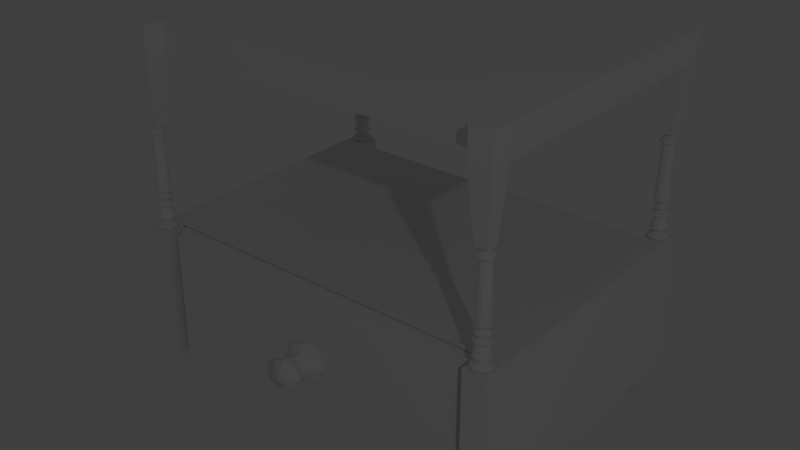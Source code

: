 # Source: Nachttisch.blend  (saved by Blender 2.74.0; exported with 4.5.12 LTS)
import bpy
from mathutils import Matrix  # noqa: F401  (used for matrix-valued properties, if any)

bpy.ops.wm.read_factory_settings(use_empty=True)
scene = bpy.context.scene
scene.name = 'Scene'

# ---- collections
col_collection_1 = bpy.data.collections.new('Collection 1'); scene.collection.children.link(col_collection_1)

# ---- materials (node trees are filled in below, after node groups)
mat_material_002 = bpy.data.materials.new('Material.002')
mat_material_002.alpha_threshold = 0.0
mat_material_002.use_transparent_shadow = False
mat_material_002.roughness = 0.5
mat_material_002.line_color = (0.0, 0.0, 0.0, 1.0)
mat_material_003 = bpy.data.materials.new('Material.003')
mat_material_003.alpha_threshold = 0.0
mat_material_003.use_transparent_shadow = False
mat_material_003.roughness = 0.5
mat_material_003.line_color = (0.0, 0.0, 0.0, 1.0)
mat_material_006 = bpy.data.materials.new('Material.006')
mat_material_006.alpha_threshold = 0.0
mat_material_006.use_transparent_shadow = False
mat_material_006.roughness = 0.5
mat_material_006.line_color = (0.0, 0.0, 0.0, 1.0)
mat_material_000 = bpy.data.materials.new('Material.000')
mat_material_000.alpha_threshold = 0.0
mat_material_000.use_transparent_shadow = False
mat_material_000.roughness = 0.5
mat_material_000.line_color = (0.0, 0.0, 0.0, 1.0)

# ---- material node trees

# ---- world
world_world = bpy.data.worlds.new('World'); scene.world = world_world
world_world.color = (0.05088, 0.05088, 0.05088)
world_world.use_sun_shadow = False
world_world.sun_shadow_jitter_overblur = 0.0
world_world.cycles.sampling_method = 'MANUAL'
world_world.cycles.sample_map_resolution = 256

# ---- lights
light_lamp = bpy.data.lights.new('Lamp', 'POINT')
light_lamp.transmission_factor = 0.0
light_lamp.cutoff_distance = 30.0
light_lamp.energy = 100.0
light_lamp.shadow_buffer_clip_start = 1.001
light_lamp.shadow_soft_size = 0.1
light_lamp.shadow_maximum_resolution = 0.006
light_lamp.use_absolute_resolution = True
light_lamp.cycles.use_multiple_importance_sampling = False

# ---- meshes
me_cube_002 = bpy.data.meshes.new('Cube.002')
me_cube_002.from_pydata([(1.0, 1.0, -1.0), (1.0, -1.0, -1.0), (-1.0, -1.0, -1.0), (-1.0, 1.0, -1.0), (1.0, 1.0, 1.0), (1.0, -1.0, 1.0), (-1.0, -1.0, 1.0), (-1.0, 1.0, 1.0), (1.0, 0.8877, -1.0), (1.0, -0.8877, -1.0), (-1.0, -0.8877, -1.0), (-1.0, 0.8877, -1.0), (1.0, 0.8877, 1.0), (1.0, -0.8877, 1.0), (-1.0, -0.8877, 1.0), (-1.0, 0.8877, 1.0), (0.8559, 1.0, -1.0), (-0.8559, 1.0, -1.0), (0.8559, -1.0, -1.0), (-0.8559, -1.0, -1.0), (0.8559, 1.0, 1.0), (-0.8559, 1.0, 1.0), (0.8559, -1.0, 1.0), (-0.8559, -1.0, 1.0), (-0.8559, 0.8877, 1.0), (0.8559, 0.8877, 1.0), (-0.8559, -0.8877, 1.0), (0.8559, -0.8877, 1.0), (0.8559, 0.8877, -1.0), (-0.8559, 0.8877, -1.0), (0.8559, -0.8877, -1.0), (-0.8559, -0.8877, -1.0), (0.9674, -0.9131, 5.415), (0.9674, -0.9746, 5.415), (-0.8885, 0.9746, 5.415), (-0.9674, 0.9746, 5.415), (-0.8885, -0.9746, 5.415), (-0.9674, -0.9746, 5.415), (-0.9674, 0.9131, 5.415), (0.9674, 0.9746, 5.415), (0.9674, 0.9131, 5.415), (-0.9674, -0.9131, 5.415), (0.8885, 0.9131, 5.415), (0.8885, -0.9131, 5.415), (0.8885, 0.9746, 5.415), (0.8885, -0.9746, 5.415), (-0.8885, 0.9131, 5.415), (-0.8885, -0.9131, 5.415)], [], [(7, 15, 38, 35), (9, 13, 5, 1), (19, 23, 6, 2), (11, 15, 7, 3), (21, 17, 3, 7), (2, 6, 14, 10), (0, 4, 12, 8), (30, 27, 13, 9), (23, 26, 47, 36), (24, 29, 31, 26), (30, 28, 25, 27), (28, 30, 31, 29), (16, 28, 29, 17), (28, 8, 12, 25), (25, 12, 40, 42), (20, 21, 24, 25), (4, 0, 16, 20), (20, 16, 17, 21), (1, 5, 22, 18), (18, 22, 23, 19), (20, 25, 42, 44), (27, 26, 23, 22), (30, 18, 19, 31), (26, 24, 25, 27), (29, 24, 15, 11), (31, 10, 14, 26), (3, 17, 29, 11), (2, 10, 31, 19), (9, 1, 18, 30), (0, 8, 28, 16), (47, 41, 37, 36), (34, 35, 38, 46), (39, 44, 42, 40), (32, 43, 45, 33), (21, 7, 35, 34), (14, 6, 37, 41), (24, 21, 34, 46), (12, 4, 39, 40), (26, 14, 41, 47), (13, 27, 43, 32), (15, 24, 46, 38), (22, 5, 33, 45), (27, 22, 45, 43), (6, 23, 36, 37), (4, 20, 44, 39), (5, 13, 32, 33)])
me_cube_002.materials.append(mat_material_002)
me_cube_002.use_remesh_preserve_volume = False
me_cube_002.use_remesh_preserve_attributes = False
me_cube_002.use_mirror_vertex_groups = False
me_cube_002.update()
me_cube_003 = bpy.data.meshes.new('Cube.003')
me_cube_003.from_pydata([(1.0, 1.0, -1.0), (1.0, -1.0, -1.0), (-1.0, -1.0, -1.0), (-1.0, 1.0, -1.0), (1.0, 0.8877, -1.0), (1.0, -0.8877, -1.0), (-1.0, -0.8877, -1.0), (-1.0, 0.8877, -1.0), (0.8559, 1.0, -1.0), (-0.8559, 1.0, -1.0), (0.8559, -1.0, -1.0), (-0.8559, -1.0, -1.0), (0.8559, 0.8877, -1.0), (-0.8559, 0.8877, -1.0), (0.8559, -0.8877, -1.0), (-0.8559, -0.8877, -1.0), (1.0, -0.8877, -2.247), (1.0, -1.0, -2.247), (-0.8559, 1.0, -2.247), (-1.0, 1.0, -2.247), (-0.8559, -1.0, -2.247), (-1.0, -1.0, -2.247), (-1.0, 0.8877, -2.247), (1.0, 1.0, -2.247), (1.0, 0.8877, -2.247), (-1.0, -0.8877, -2.247), (-0.8559, 0.8877, -2.247), (-0.8559, -0.8877, -2.247), (0.8559, 1.0, -2.247), (0.8559, -1.0, -2.247), (0.8559, 0.8877, -2.247), (0.8559, -0.8877, -2.247), (0.8559, 1.0, 10.68), (0.8559, 0.8877, 10.68), (-0.8559, 1.0, 10.68), (-0.8559, 0.8877, 10.68), (0.8559, 1.0, 10.93), (0.8559, 0.8877, 10.93), (-0.8559, 1.0, 10.93), (-0.8559, 0.8877, 10.93), (0.8559, 1.0, -10.64), (-0.8559, 1.0, -10.64), (0.8559, -1.0, -10.64), (-0.8559, -1.0, -10.64), (0.8559, 0.8877, -10.64), (-0.8559, 0.8877, -10.64), (0.8559, -0.8877, -10.64), (-0.8559, -0.8877, -10.64), (1.0, -0.8877, -12.83), (1.0, -1.0, -12.83), (-0.8559, 1.0, -12.83), (-1.0, 1.0, -12.83), (-0.8559, -1.0, -12.83), (-1.0, -1.0, -12.83), (-1.0, 0.8877, -12.83), (1.0, 1.0, -12.83), (1.0, 0.8877, -12.83), (-1.0, -0.8877, -12.83), (-0.8559, 0.8877, -12.83), (-0.8559, -0.8877, -12.83), (0.8559, 1.0, -12.83), (0.8559, -1.0, -12.83), (0.8559, 0.8877, -12.83), (0.8559, -0.8877, -12.83)], [], [(12, 8, 28, 30), (15, 11, 20, 27), (13, 7, 22, 26), (50, 58, 54, 51), (8, 0, 23, 28), (30, 28, 60, 62), (19, 18, 50, 51), (29, 31, 63, 61), (22, 19, 51, 54), (5, 1, 17, 16), (14, 5, 16, 31), (4, 12, 30, 24), (7, 3, 19, 22), (6, 15, 27, 25), (11, 2, 21, 20), (2, 6, 25, 21), (9, 13, 26, 18), (10, 14, 31, 29), (3, 9, 18, 19), (0, 4, 24, 23), (1, 10, 29, 17), (33, 32, 36, 37), (34, 35, 39, 38), (40, 44, 45, 41), (46, 42, 43, 47), (59, 52, 53, 57), (12, 14, 46, 44), (10, 11, 43, 42), (9, 8, 40, 41), (55, 56, 62, 60), (48, 49, 61, 63), (24, 30, 62, 56), (28, 23, 55, 60), (26, 22, 54, 58), (23, 24, 56, 55), (27, 20, 52, 59), (20, 21, 53, 52), (18, 26, 58, 50), (16, 17, 49, 48), (31, 16, 48, 63), (17, 29, 61, 49), (25, 27, 59, 57), (21, 25, 57, 53), (12, 13, 15, 14), (9, 13, 12, 8), (11, 10, 14, 15), (15, 6, 2, 11), (14, 10, 1, 5), (0, 8, 12, 4), (7, 13, 9, 3)])
me_cube_003.materials.append(mat_material_003)
me_cube_003.use_remesh_preserve_volume = False
me_cube_003.use_remesh_preserve_attributes = False
me_cube_003.use_mirror_vertex_groups = False
me_cube_003.update()
me_cube_010 = bpy.data.meshes.new('Cube.010')
me_cube_010.from_pydata([(-2.666, -0.8939, 5.475), (-2.695, -0.8994, 5.475), (-2.718, -0.9146, 5.475), (-2.728, -0.9359, 5.475), (-2.725, -0.9586, 5.475), (-2.708, -0.9775, 5.475), (-2.681, -0.9881, 5.475), (-2.651, -0.9881, 5.475), (-2.625, -0.9775, 5.475), (-2.608, -0.9586, 5.475), (-2.605, -0.9359, 5.475), (-2.615, -0.9146, 5.475), (-2.637, -0.8994, 5.475), (-2.666, -0.8919, 5.58), (-2.696, -0.8976, 5.58), (-2.72, -0.9134, 5.58), (-2.731, -0.9357, 5.58), (-2.727, -0.9594, 5.58), (-2.709, -0.979, 5.58), (-2.682, -0.99, 5.58), (-2.651, -0.99, 5.58), (-2.623, -0.979, 5.58), (-2.606, -0.9594, 5.58), (-2.602, -0.9357, 5.58), (-2.613, -0.9134, 5.58), (-2.636, -0.8976, 5.58), (-2.666, -0.8873, 5.685), (-2.699, -0.8936, 5.685), (-2.725, -0.9108, 5.685), (-2.737, -0.9351, 5.685), (-2.733, -0.961, 5.685), (-2.713, -0.9824, 5.685), (-2.683, -0.9945, 5.685), (-2.649, -0.9945, 5.685), (-2.619, -0.9824, 5.685), (-2.6, -0.961, 5.685), (-2.596, -0.9351, 5.685), (-2.608, -0.9108, 5.685), (-2.633, -0.8936, 5.685), (-2.666, -0.8873, 5.802), (-2.699, -0.8936, 5.802), (-2.725, -0.9108, 5.802), (-2.737, -0.9351, 5.802), (-2.733, -0.961, 5.802), (-2.713, -0.9824, 5.802), (-2.683, -0.9945, 5.802), (-2.649, -0.9945, 5.802), (-2.619, -0.9824, 5.802), (-2.6, -0.961, 5.802), (-2.596, -0.9351, 5.802), (-2.608, -0.9108, 5.802), (-2.633, -0.8936, 5.802), (-2.666, -0.8919, 5.93), (-2.696, -0.8976, 5.93), (-2.72, -0.9134, 5.93), (-2.731, -0.9357, 5.93), (-2.727, -0.9594, 5.93), (-2.709, -0.979, 5.93), (-2.682, -0.9901, 5.93), (-2.651, -0.9901, 5.93), (-2.623, -0.979, 5.93), (-2.606, -0.9594, 5.93), (-2.602, -0.9357, 5.93), (-2.613, -0.9134, 5.93), (-2.636, -0.8976, 5.93), (-2.666, -0.9035, 6.07), (-2.689, -0.9079, 6.07), (-2.707, -0.92, 6.07), (-2.716, -0.9371, 6.07), (-2.713, -0.9552, 6.07), (-2.699, -0.9703, 6.07), (-2.678, -0.9788, 6.07), (-2.654, -0.9788, 6.07), (-2.633, -0.9703, 6.07), (-2.62, -0.9552, 6.07), (-2.617, -0.9371, 6.07), (-2.625, -0.92, 6.07), (-2.643, -0.9079, 6.07), (-2.666, -0.9145, 6.199), (-2.683, -0.9176, 6.199), (-2.695, -0.9263, 6.199), (-2.701, -0.9384, 6.199), (-2.699, -0.9513, 6.199), (-2.69, -0.962, 6.199), (-2.675, -0.9681, 6.199), (-2.658, -0.9681, 6.199), (-2.643, -0.962, 6.199), (-2.633, -0.9513, 6.199), (-2.631, -0.9384, 6.199), (-2.637, -0.9263, 6.199), (-2.65, -0.9176, 6.199), (-2.666, -0.9145, 6.397), (-2.683, -0.9176, 6.397), (-2.695, -0.9263, 6.397), (-2.701, -0.9384, 6.397), (-2.699, -0.9513, 6.397), (-2.69, -0.962, 6.397), (-2.675, -0.9681, 6.397), (-2.658, -0.9681, 6.397), (-2.643, -0.962, 6.397), (-2.633, -0.9513, 6.397), (-2.631, -0.9384, 6.397), (-2.637, -0.9263, 6.397), (-2.65, -0.9176, 6.397), (-2.666, -0.9074, 6.56), (-2.687, -0.9113, 6.56), (-2.703, -0.9222, 6.56), (-2.711, -0.9376, 6.56), (-2.708, -0.9539, 6.56), (-2.696, -0.9674, 6.56), (-2.677, -0.975, 6.56), (-2.656, -0.975, 6.56), (-2.637, -0.9674, 6.56), (-2.625, -0.9539, 6.56), (-2.622, -0.9376, 6.56), (-2.63, -0.9222, 6.56), (-2.646, -0.9113, 6.56), (-2.666, -0.8971, 6.747), (-2.693, -0.9022, 6.747), (-2.714, -0.9163, 6.747), (-2.724, -0.9363, 6.747), (-2.721, -0.9575, 6.747), (-2.705, -0.9751, 6.747), (-2.68, -0.985, 6.747), (-2.652, -0.985, 6.747), (-2.628, -0.9751, 6.747), (-2.612, -0.9575, 6.747), (-2.609, -0.9363, 6.747), (-2.619, -0.9163, 6.747), (-2.639, -0.9022, 6.747), (-2.666, -0.8971, 6.911), (-2.693, -0.9022, 6.911), (-2.714, -0.9163, 6.911), (-2.724, -0.9363, 6.911), (-2.721, -0.9575, 6.911), (-2.705, -0.9751, 6.911), (-2.68, -0.985, 6.911), (-2.652, -0.985, 6.911), (-2.628, -0.9751, 6.911), (-2.612, -0.9575, 6.911), (-2.609, -0.9363, 6.911), (-2.619, -0.9163, 6.911), (-2.639, -0.9022, 6.911), (-2.666, -0.912, 8.054), (-2.684, -0.9154, 8.054), (-2.698, -0.9248, 8.054), (-2.705, -0.9381, 8.054), (-2.702, -0.9522, 8.054), (-2.692, -0.9639, 8.054), (-2.676, -0.9705, 8.054), (-2.657, -0.9705, 8.054), (-2.641, -0.9639, 8.054), (-2.63, -0.9522, 8.054), (-2.628, -0.9381, 8.054), (-2.635, -0.9248, 8.054), (-2.648, -0.9154, 8.054), (-2.666, -0.9048, 8.229), (-2.689, -0.909, 8.229), (-2.706, -0.9207, 8.229), (-2.714, -0.9372, 8.229), (-2.711, -0.9548, 8.229), (-2.698, -0.9693, 8.229), (-2.678, -0.9775, 8.229), (-2.655, -0.9775, 8.229), (-2.634, -0.9693, 8.229), (-2.621, -0.9548, 8.229), (-2.619, -0.9372, 8.229), (-2.627, -0.9207, 8.229), (-2.644, -0.909, 8.229), (-2.666, -0.8967, 8.381), (-2.694, -0.9018, 8.381), (-2.715, -0.9161, 8.381), (-2.725, -0.9363, 8.381), (-2.721, -0.9577, 8.381), (-2.705, -0.9754, 8.381), (-2.68, -0.9854, 8.381), (-2.652, -0.9854, 8.381), (-2.627, -0.9754, 8.381), (-2.612, -0.9577, 8.381), (-2.608, -0.9363, 8.381), (-2.618, -0.9161, 8.381), (-2.639, -0.9018, 8.381), (-2.666, -0.8967, 8.486), (-2.694, -0.9018, 8.486), (-2.715, -0.9161, 8.486), (-2.725, -0.9363, 8.486), (-2.721, -0.9577, 8.486), (-2.705, -0.9754, 8.486), (-2.68, -0.9854, 8.486), (-2.652, -0.9854, 8.486), (-2.627, -0.9754, 8.486), (-2.612, -0.9577, 8.486), (-2.608, -0.9363, 8.486), (-2.618, -0.9161, 8.486), (-2.639, -0.9018, 8.486), (-2.666, -0.9059, 8.661), (-2.688, -0.91, 8.661), (-2.705, -0.9214, 8.661), (-2.713, -0.9374, 8.661), (-2.71, -0.9544, 8.661), (-2.697, -0.9685, 8.661), (-2.677, -0.9764, 8.661), (-2.655, -0.9764, 8.661), (-2.635, -0.9685, 8.661), (-2.623, -0.9544, 8.661), (-2.62, -0.9374, 8.661), (-2.628, -0.9214, 8.661), (-2.645, -0.91, 8.661), (-2.666, -0.9181, 8.801), (-2.681, -0.9208, 8.801), (-2.692, -0.9283, 8.801), (-2.697, -0.9389, 8.801), (-2.695, -0.95, 8.801), (-2.687, -0.9593, 8.801), (-2.674, -0.9646, 8.801), (-2.659, -0.9646, 8.801), (-2.646, -0.9593, 8.801), (-2.638, -0.95, 8.801), (-2.636, -0.9389, 8.801), (-2.641, -0.9283, 8.801), (-2.652, -0.9208, 8.801), (-2.666, -0.9181, 8.965), (-2.681, -0.9208, 8.965), (-2.692, -0.9283, 8.965), (-2.697, -0.9389, 8.965), (-2.695, -0.95, 8.965), (-2.687, -0.9593, 8.965), (-2.674, -0.9646, 8.965), (-2.659, -0.9646, 8.965), (-2.646, -0.9593, 8.965), (-2.638, -0.95, 8.965), (-2.636, -0.9389, 8.965), (-2.641, -0.9283, 8.965), (-2.652, -0.9208, 8.965), (-2.666, -0.9104, 9.128), (-2.685, -0.914, 9.128), (-2.7, -0.9239, 9.128), (-2.707, -0.9379, 9.128), (-2.704, -0.9528, 9.128), (-2.693, -0.9651, 9.128), (-2.676, -0.9721, 9.128), (-2.657, -0.9721, 9.128), (-2.639, -0.9651, 9.128), (-2.628, -0.9528, 9.128), (-2.626, -0.9379, 9.128), (-2.633, -0.9239, 9.128), (-2.647, -0.914, 9.128), (-2.666, -0.9028, 9.28), (-2.69, -0.9073, 9.28), (-2.708, -0.9196, 9.28), (-2.717, -0.937, 9.28), (-2.714, -0.9555, 9.28), (-2.7, -0.9708, 9.28), (-2.678, -0.9794, 9.28), (-2.654, -0.9794, 9.28), (-2.633, -0.9708, 9.28), (-2.619, -0.9555, 9.28), (-2.616, -0.937, 9.28), (-2.625, -0.9196, 9.28), (-2.643, -0.9073, 9.28), (-2.666, -0.9028, 9.373), (-2.69, -0.9073, 9.373), (-2.708, -0.9196, 9.373), (-2.717, -0.937, 9.373), (-2.714, -0.9555, 9.373), (-2.7, -0.9708, 9.373), (-2.678, -0.9794, 9.373), (-2.654, -0.9794, 9.373), (-2.633, -0.9708, 9.373), (-2.619, -0.9555, 9.373), (-2.616, -0.937, 9.373), (-2.625, -0.9196, 9.373), (-2.643, -0.9073, 9.373), (-2.666, -0.9115, 9.501), (-2.685, -0.9149, 9.501), (-2.699, -0.9245, 9.501), (-2.705, -0.9381, 9.501), (-2.703, -0.9524, 9.501), (-2.692, -0.9643, 9.501), (-2.676, -0.971, 9.501), (-2.657, -0.971, 9.501), (-2.64, -0.9643, 9.501), (-2.63, -0.9524, 9.501), (-2.627, -0.9381, 9.501), (-2.634, -0.9245, 9.501), (-2.648, -0.9149, 9.501), (-2.666, -0.9175, 9.618), (-2.681, -0.9203, 9.618), (-2.692, -0.928, 9.618), (-2.698, -0.9388, 9.618), (-2.696, -0.9503, 9.618), (-2.687, -0.9598, 9.618), (-2.674, -0.9652, 9.618), (-2.659, -0.9652, 9.618), (-2.645, -0.9598, 9.618), (-2.637, -0.9503, 9.618), (-2.635, -0.9388, 9.618), (-2.64, -0.928, 9.618), (-2.652, -0.9203, 9.618), (-2.666, -0.9175, 9.793), (-2.681, -0.9203, 9.793), (-2.692, -0.928, 9.793), (-2.698, -0.9388, 9.793), (-2.696, -0.9503, 9.793), (-2.687, -0.9598, 9.793), (-2.674, -0.9652, 9.793), (-2.659, -0.9652, 9.793), (-2.645, -0.9598, 9.793), (-2.637, -0.9503, 9.793), (-2.635, -0.9388, 9.793), (-2.64, -0.928, 9.793), (-2.652, -0.9203, 9.793), (-2.666, -0.9101, 9.957), (-2.685, -0.9137, 9.957), (-2.7, -0.9238, 9.957), (-2.707, -0.9379, 9.957), (-2.705, -0.9529, 9.957), (-2.694, -0.9653, 9.957), (-2.676, -0.9724, 9.957), (-2.656, -0.9724, 9.957), (-2.639, -0.9653, 9.957), (-2.628, -0.9529, 9.957), (-2.626, -0.9379, 9.957), (-2.632, -0.9238, 9.957), (-2.647, -0.9137, 9.957), (-2.666, -0.9045, 10.12), (-2.689, -0.9088, 10.12), (-2.706, -0.9206, 10.12), (-2.714, -0.9372, 10.12), (-2.712, -0.9549, 10.12), (-2.698, -0.9695, 10.12), (-2.678, -0.9778, 10.12), (-2.655, -0.9778, 10.12), (-2.634, -0.9695, 10.12), (-2.621, -0.9549, 10.12), (-2.618, -0.9372, 10.12), (-2.626, -0.9206, 10.12), (-2.644, -0.9088, 10.12), (-2.666, -0.9117, 16.84), (-2.684, -0.9151, 16.84), (-2.698, -0.9247, 16.84), (-2.705, -0.9381, 16.84), (-2.703, -0.9523, 16.84), (-2.692, -0.9641, 16.84), (-2.676, -0.9708, 16.84), (-2.657, -0.9708, 16.84), (-2.64, -0.9641, 16.84), (-2.63, -0.9523, 16.84), (-2.628, -0.9381, 16.84), (-2.634, -0.9247, 16.84), (-2.648, -0.9151, 16.84), (-2.666, -0.904, 16.99), (-2.689, -0.9083, 16.99), (-2.707, -0.9203, 16.99), (-2.715, -0.9372, 16.99), (-2.712, -0.9551, 16.99), (-2.699, -0.9699, 16.99), (-2.678, -0.9783, 16.99), (-2.655, -0.9783, 16.99), (-2.634, -0.9699, 16.99), (-2.62, -0.9551, 16.99), (-2.618, -0.9372, 16.99), (-2.626, -0.9203, 16.99), (-2.644, -0.9083, 16.99), (-2.666, -0.9006, 17.08), (-2.691, -0.9053, 17.08), (-2.71, -0.9183, 17.08), (-2.72, -0.9367, 17.08), (-2.716, -0.9563, 17.08), (-2.702, -0.9725, 17.08), (-2.679, -0.9816, 17.08), (-2.654, -0.9816, 17.08), (-2.631, -0.9725, 17.08), (-2.616, -0.9563, 17.08), (-2.613, -0.9367, 17.08), (-2.622, -0.9183, 17.08), (-2.641, -0.9053, 17.08), (-2.666, -0.9006, 17.35), (-2.691, -0.9053, 17.35), (-2.71, -0.9183, 17.35), (-2.72, -0.9367, 17.35), (-2.716, -0.9563, 17.35), (-2.702, -0.9725, 17.35), (-2.679, -0.9816, 17.35), (-2.654, -0.9816, 17.35), (-2.631, -0.9725, 17.35), (-2.616, -0.9563, 17.35), (-2.613, -0.9367, 17.35), (-2.622, -0.9183, 17.35), (-2.641, -0.9053, 17.35), (-2.666, -0.9108, 17.5), (-2.685, -0.9144, 17.5), (-2.699, -0.9242, 17.5), (-2.706, -0.938, 17.5), (-2.704, -0.9526, 17.5), (-2.693, -0.9648, 17.5), (-2.676, -0.9716, 17.5), (-2.657, -0.9716, 17.5), (-2.64, -0.9648, 17.5), (-2.629, -0.9526, 17.5), (-2.626, -0.938, 17.5), (-2.633, -0.9242, 17.5), (-2.648, -0.9144, 17.5), (-2.666, -0.9207, 17.65), (-2.679, -0.9231, 17.65), (-2.689, -0.9298, 17.65), (-2.693, -0.9392, 17.65), (-2.692, -0.9491, 17.65), (-2.684, -0.9574, 17.65), (-2.673, -0.962, 17.65), (-2.66, -0.962, 17.65), (-2.648, -0.9574, 17.65), (-2.641, -0.9491, 17.65), (-2.639, -0.9392, 17.65), (-2.644, -0.9298, 17.65), (-2.654, -0.9231, 17.65), (-2.666, -0.9207, 17.95), (-2.679, -0.9231, 17.95), (-2.689, -0.9298, 17.95), (-2.693, -0.9392, 17.95), (-2.692, -0.9491, 17.95), (-2.684, -0.9574, 17.95), (-2.673, -0.962, 17.95), (-2.66, -0.962, 17.95), (-2.648, -0.9574, 17.95), (-2.641, -0.9491, 17.95), (-2.639, -0.9392, 17.95), (-2.644, -0.9298, 17.95), (-2.654, -0.9231, 17.95), (-0.8111, -0.8939, 5.475), (-0.84, -0.8994, 5.475), (-0.8623, -0.9146, 5.475), (-0.8729, -0.9359, 5.475), (-0.8693, -0.9586, 5.475), (-0.8524, -0.9775, 5.475), (-0.826, -0.9881, 5.475), (-0.7962, -0.9881, 5.475), (-0.7698, -0.9775, 5.475), (-0.7529, -0.9586, 5.475), (-0.7493, -0.9359, 5.475), (-0.7599, -0.9146, 5.475), (-0.7822, -0.8994, 5.475), (-0.8111, -0.8919, 5.58), (-0.8412, -0.8976, 5.58), (-0.8645, -0.9134, 5.58), (-0.8755, -0.9357, 5.58), (-0.8717, -0.9594, 5.58), (-0.8541, -0.979, 5.58), (-0.8266, -0.99, 5.58), (-0.7956, -0.99, 5.58), (-0.7681, -0.979, 5.58), (-0.7505, -0.9594, 5.58), (-0.7467, -0.9357, 5.58), (-0.7577, -0.9134, 5.58), (-0.781, -0.8976, 5.58), (-0.8111, -0.8873, 5.685), (-0.844, -0.8936, 5.685), (-0.8694, -0.9108, 5.685), (-0.8814, -0.9351, 5.685), (-0.8773, -0.961, 5.685), (-0.858, -0.9824, 5.685), (-0.828, -0.9945, 5.685), (-0.7942, -0.9945, 5.685), (-0.7642, -0.9824, 5.685), (-0.7449, -0.961, 5.685), (-0.7408, -0.9351, 5.685), (-0.7528, -0.9108, 5.685), (-0.7782, -0.8936, 5.685), (-0.8111, -0.8873, 5.802), (-0.844, -0.8936, 5.802), (-0.8694, -0.9108, 5.802), (-0.8814, -0.9351, 5.802), (-0.8773, -0.961, 5.802), (-0.858, -0.9824, 5.802), (-0.828, -0.9945, 5.802), (-0.7942, -0.9945, 5.802), (-0.7642, -0.9824, 5.802), (-0.7449, -0.961, 5.802), (-0.7408, -0.9351, 5.802), (-0.7528, -0.9108, 5.802), (-0.7782, -0.8936, 5.802), (-0.8111, -0.8919, 5.93), (-0.8413, -0.8976, 5.93), (-0.8645, -0.9134, 5.93), (-0.8755, -0.9357, 5.93), (-0.8718, -0.9594, 5.93), (-0.8541, -0.979, 5.93), (-0.8266, -0.9901, 5.93), (-0.7956, -0.9901, 5.93), (-0.7681, -0.979, 5.93), (-0.7504, -0.9594, 5.93), (-0.7467, -0.9357, 5.93), (-0.7577, -0.9134, 5.93), (-0.7809, -0.8976, 5.93), (-0.8111, -0.9035, 6.07), (-0.8342, -0.9079, 6.07), (-0.852, -0.92, 6.07), (-0.8605, -0.9371, 6.07), (-0.8576, -0.9552, 6.07), (-0.8441, -0.9703, 6.07), (-0.823, -0.9788, 6.07), (-0.7992, -0.9788, 6.07), (-0.7781, -0.9703, 6.07), (-0.7646, -0.9552, 6.07), (-0.7618, -0.9371, 6.07), (-0.7702, -0.92, 6.07), (-0.788, -0.9079, 6.07), (-0.8111, -0.9145, 6.199), (-0.8275, -0.9176, 6.199), (-0.8402, -0.9263, 6.199), (-0.8462, -0.9384, 6.199), (-0.8442, -0.9513, 6.199), (-0.8346, -0.962, 6.199), (-0.8196, -0.9681, 6.199), (-0.8026, -0.9681, 6.199), (-0.7876, -0.962, 6.199), (-0.778, -0.9513, 6.199), (-0.776, -0.9384, 6.199), (-0.782, -0.9263, 6.199), (-0.7947, -0.9176, 6.199), (-0.8111, -0.9145, 6.397), (-0.8275, -0.9176, 6.397), (-0.8402, -0.9263, 6.397), (-0.8462, -0.9384, 6.397), (-0.8442, -0.9513, 6.397), (-0.8346, -0.962, 6.397), (-0.8196, -0.9681, 6.397), (-0.8026, -0.9681, 6.397), (-0.7876, -0.962, 6.397), (-0.778, -0.9513, 6.397), (-0.776, -0.9384, 6.397), (-0.782, -0.9263, 6.397), (-0.7947, -0.9176, 6.397), (-0.8111, -0.9074, 6.56), (-0.8319, -0.9113, 6.56), (-0.8479, -0.9222, 6.56), (-0.8555, -0.9376, 6.56), (-0.8529, -0.9539, 6.56), (-0.8407, -0.9674, 6.56), (-0.8218, -0.975, 6.56), (-0.8004, -0.975, 6.56), (-0.7815, -0.9674, 6.56), (-0.7693, -0.9539, 6.56), (-0.7667, -0.9376, 6.56), (-0.7743, -0.9222, 6.56), (-0.7903, -0.9113, 6.56), (-0.8111, -0.8971, 6.747), (-0.8381, -0.9022, 6.747), (-0.8589, -0.9163, 6.747), (-0.8688, -0.9363, 6.747), (-0.8654, -0.9575, 6.747), (-0.8496, -0.9751, 6.747), (-0.825, -0.985, 6.747), (-0.7972, -0.985, 6.747), (-0.7726, -0.9751, 6.747), (-0.7568, -0.9575, 6.747), (-0.7534, -0.9363, 6.747), (-0.7633, -0.9163, 6.747), (-0.7841, -0.9022, 6.747), (-0.8111, -0.8971, 6.911), (-0.8381, -0.9022, 6.911), (-0.8589, -0.9163, 6.911), (-0.8688, -0.9363, 6.911), (-0.8654, -0.9575, 6.911), (-0.8496, -0.9751, 6.911), (-0.825, -0.985, 6.911), (-0.7972, -0.985, 6.911), (-0.7726, -0.9751, 6.911), (-0.7568, -0.9575, 6.911), (-0.7534, -0.9363, 6.911), (-0.7633, -0.9163, 6.911), (-0.7841, -0.9022, 6.911), (-0.8111, -0.912, 8.054), (-0.8291, -0.9154, 8.054), (-0.8429, -0.9248, 8.054), (-0.8495, -0.9381, 8.054), (-0.8473, -0.9522, 8.054), (-0.8367, -0.9639, 8.054), (-0.8204, -0.9705, 8.054), (-0.8018, -0.9705, 8.054), (-0.7855, -0.9639, 8.054), (-0.7749, -0.9522, 8.054), (-0.7727, -0.9381, 8.054), (-0.7793, -0.9248, 8.054), (-0.7931, -0.9154, 8.054), (-0.8111, -0.9048, 8.229), (-0.8334, -0.909, 8.229), (-0.8506, -0.9207, 8.229), (-0.8588, -0.9372, 8.229), (-0.856, -0.9548, 8.229), (-0.843, -0.9693, 8.229), (-0.8226, -0.9775, 8.229), (-0.7996, -0.9775, 8.229), (-0.7792, -0.9693, 8.229), (-0.7662, -0.9548, 8.229), (-0.7634, -0.9372, 8.229), (-0.7716, -0.9207, 8.229), (-0.7888, -0.909, 8.229), (-0.8111, -0.8967, 8.381), (-0.8383, -0.9018, 8.381), (-0.8593, -0.9161, 8.381), (-0.8693, -0.9363, 8.381), (-0.8659, -0.9577, 8.381), (-0.85, -0.9754, 8.381), (-0.8251, -0.9854, 8.381), (-0.7971, -0.9854, 8.381), (-0.7722, -0.9754, 8.381), (-0.7563, -0.9577, 8.381), (-0.7529, -0.9363, 8.381), (-0.7629, -0.9161, 8.381), (-0.7839, -0.9018, 8.381), (-0.8111, -0.8967, 8.486), (-0.8383, -0.9018, 8.486), (-0.8593, -0.9161, 8.486), (-0.8693, -0.9363, 8.486), (-0.8659, -0.9577, 8.486), (-0.85, -0.9754, 8.486), (-0.8251, -0.9854, 8.486), (-0.7971, -0.9854, 8.486), (-0.7722, -0.9754, 8.486), (-0.7563, -0.9577, 8.486), (-0.7529, -0.9363, 8.486), (-0.7629, -0.9161, 8.486), (-0.7839, -0.9018, 8.486), (-0.8111, -0.9059, 8.661), (-0.8327, -0.91, 8.661), (-0.8494, -0.9214, 8.661), (-0.8573, -0.9374, 8.661), (-0.8546, -0.9544, 8.661), (-0.842, -0.9685, 8.661), (-0.8222, -0.9764, 8.661), (-0.8, -0.9764, 8.661), (-0.7802, -0.9685, 8.661), (-0.7676, -0.9544, 8.661), (-0.7649, -0.9374, 8.661), (-0.7728, -0.9214, 8.661), (-0.7895, -0.91, 8.661), (-0.8111, -0.9181, 8.801), (-0.8254, -0.9208, 8.801), (-0.8363, -0.9283, 8.801), (-0.8416, -0.9389, 8.801), (-0.8398, -0.95, 8.801), (-0.8314, -0.9593, 8.801), (-0.8184, -0.9646, 8.801), (-0.8038, -0.9646, 8.801), (-0.7908, -0.9593, 8.801), (-0.7824, -0.95, 8.801), (-0.7806, -0.9389, 8.801), (-0.7859, -0.9283, 8.801), (-0.7968, -0.9208, 8.801), (-0.8111, -0.9181, 8.965), (-0.8254, -0.9208, 8.965), (-0.8363, -0.9283, 8.965), (-0.8416, -0.9389, 8.965), (-0.8398, -0.95, 8.965), (-0.8314, -0.9593, 8.965), (-0.8184, -0.9646, 8.965), (-0.8038, -0.9646, 8.965), (-0.7908, -0.9593, 8.965), (-0.7824, -0.95, 8.965), (-0.7806, -0.9389, 8.965), (-0.7859, -0.9283, 8.965), (-0.7968, -0.9208, 8.965), (-0.8111, -0.9104, 9.128), (-0.83, -0.914, 9.128), (-0.8447, -0.9239, 9.128), (-0.8516, -0.9379, 9.128), (-0.8492, -0.9528, 9.128), (-0.8381, -0.9651, 9.128), (-0.8209, -0.9721, 9.128), (-0.8013, -0.9721, 9.128), (-0.7841, -0.9651, 9.128), (-0.773, -0.9528, 9.128), (-0.7706, -0.9379, 9.128), (-0.7775, -0.9239, 9.128), (-0.7922, -0.914, 9.128), (-0.8111, -0.9028, 9.28), (-0.8346, -0.9073, 9.28), (-0.8528, -0.9196, 9.28), (-0.8614, -0.937, 9.28), (-0.8584, -0.9555, 9.28), (-0.8447, -0.9708, 9.28), (-0.8232, -0.9794, 9.28), (-0.799, -0.9794, 9.28), (-0.7775, -0.9708, 9.28), (-0.7638, -0.9555, 9.28), (-0.7608, -0.937, 9.28), (-0.7694, -0.9196, 9.28), (-0.7876, -0.9073, 9.28), (-0.8111, -0.9028, 9.373), (-0.8346, -0.9073, 9.373), (-0.8528, -0.9196, 9.373), (-0.8614, -0.937, 9.373), (-0.8584, -0.9555, 9.373), (-0.8447, -0.9708, 9.373), (-0.8232, -0.9794, 9.373), (-0.799, -0.9794, 9.373), (-0.7775, -0.9708, 9.373), (-0.7638, -0.9555, 9.373), (-0.7608, -0.937, 9.373), (-0.7694, -0.9196, 9.373), (-0.7876, -0.9073, 9.373), (-0.8111, -0.9115, 9.501), (-0.8294, -0.9149, 9.501), (-0.8435, -0.9245, 9.501), (-0.8502, -0.9381, 9.501), (-0.8479, -0.9524, 9.501), (-0.8372, -0.9643, 9.501), (-0.8205, -0.971, 9.501), (-0.8017, -0.971, 9.501), (-0.785, -0.9643, 9.501), (-0.7743, -0.9524, 9.501), (-0.772, -0.9381, 9.501), (-0.7787, -0.9245, 9.501), (-0.7928, -0.9149, 9.501), (-0.8111, -0.9175, 9.618), (-0.8257, -0.9203, 9.618), (-0.837, -0.928, 9.618), (-0.8424, -0.9388, 9.618), (-0.8406, -0.9503, 9.618), (-0.832, -0.9598, 9.618), (-0.8186, -0.9652, 9.618), (-0.8036, -0.9652, 9.618), (-0.7902, -0.9598, 9.618), (-0.7817, -0.9503, 9.618), (-0.7798, -0.9388, 9.618), (-0.7852, -0.928, 9.618), (-0.7965, -0.9203, 9.618), (-0.8111, -0.9175, 9.793), (-0.8257, -0.9203, 9.793), (-0.837, -0.928, 9.793), (-0.8424, -0.9388, 9.793), (-0.8406, -0.9503, 9.793), (-0.832, -0.9598, 9.793), (-0.8186, -0.9652, 9.793), (-0.8036, -0.9652, 9.793), (-0.7902, -0.9598, 9.793), (-0.7817, -0.9503, 9.793), (-0.7798, -0.9388, 9.793), (-0.7852, -0.928, 9.793), (-0.7965, -0.9203, 9.793), (-0.8111, -0.9101, 9.957), (-0.8302, -0.9137, 9.957), (-0.8449, -0.9238, 9.957), (-0.8519, -0.9379, 9.957), (-0.8496, -0.9529, 9.957), (-0.8384, -0.9653, 9.957), (-0.8209, -0.9724, 9.957), (-0.8013, -0.9724, 9.957), (-0.7838, -0.9653, 9.957), (-0.7726, -0.9529, 9.957), (-0.7703, -0.9379, 9.957), (-0.7773, -0.9238, 9.957), (-0.792, -0.9137, 9.957), (-0.8111, -0.9045, 10.12), (-0.8336, -0.9088, 10.12), (-0.8509, -0.9206, 10.12), (-0.8592, -0.9372, 10.12), (-0.8564, -0.9549, 10.12), (-0.8432, -0.9695, 10.12), (-0.8227, -0.9778, 10.12), (-0.7995, -0.9778, 10.12), (-0.779, -0.9695, 10.12), (-0.7658, -0.9549, 10.12), (-0.763, -0.9372, 10.12), (-0.7713, -0.9206, 10.12), (-0.7886, -0.9088, 10.12), (-0.8111, -0.9117, 16.84), (-0.8292, -0.9151, 16.84), (-0.8432, -0.9247, 16.84), (-0.8499, -0.9381, 16.84), (-0.8476, -0.9523, 16.84), (-0.837, -0.9641, 16.84), (-0.8204, -0.9708, 16.84), (-0.8018, -0.9708, 16.84), (-0.7852, -0.9641, 16.84), (-0.7746, -0.9523, 16.84), (-0.7723, -0.9381, 16.84), (-0.779, -0.9247, 16.84), (-0.793, -0.9151, 16.84), (-0.8111, -0.904, 16.99), (-0.8339, -0.9083, 16.99), (-0.8515, -0.9203, 16.99), (-0.8598, -0.9372, 16.99), (-0.857, -0.9551, 16.99), (-0.8436, -0.9699, 16.99), (-0.8228, -0.9783, 16.99), (-0.7994, -0.9783, 16.99), (-0.7786, -0.9699, 16.99), (-0.7652, -0.9551, 16.99), (-0.7624, -0.9372, 16.99), (-0.7707, -0.9203, 16.99), (-0.7883, -0.9083, 16.99), (-0.8111, -0.9006, 17.08), (-0.836, -0.9053, 17.08), (-0.8552, -0.9183, 17.08), (-0.8643, -0.9367, 17.08), (-0.8612, -0.9563, 17.08), (-0.8466, -0.9725, 17.08), (-0.8239, -0.9816, 17.08), (-0.7983, -0.9816, 17.08), (-0.7756, -0.9725, 17.08), (-0.761, -0.9563, 17.08), (-0.7579, -0.9367, 17.08), (-0.767, -0.9183, 17.08), (-0.7862, -0.9053, 17.08), (-0.8111, -0.9006, 17.35), (-0.836, -0.9053, 17.35), (-0.8552, -0.9183, 17.35), (-0.8643, -0.9367, 17.35), (-0.8612, -0.9563, 17.35), (-0.8466, -0.9725, 17.35), (-0.8239, -0.9816, 17.35), (-0.7983, -0.9816, 17.35), (-0.7756, -0.9725, 17.35), (-0.761, -0.9563, 17.35), (-0.7579, -0.9367, 17.35), (-0.767, -0.9183, 17.35), (-0.7862, -0.9053, 17.35), (-0.8111, -0.9108, 17.5), (-0.8298, -0.9144, 17.5), (-0.8442, -0.9242, 17.5), (-0.851, -0.938, 17.5), (-0.8487, -0.9526, 17.5), (-0.8377, -0.9648, 17.5), (-0.8207, -0.9716, 17.5), (-0.8015, -0.9716, 17.5), (-0.7845, -0.9648, 17.5), (-0.7735, -0.9526, 17.5), (-0.7712, -0.938, 17.5), (-0.778, -0.9242, 17.5), (-0.7924, -0.9144, 17.5), (-0.8111, -0.9207, 17.65), (-0.8238, -0.9231, 17.65), (-0.8336, -0.9298, 17.65), (-0.8382, -0.9392, 17.65), (-0.8366, -0.9491, 17.65), (-0.8292, -0.9574, 17.65), (-0.8176, -0.962, 17.65), (-0.8046, -0.962, 17.65), (-0.793, -0.9574, 17.65), (-0.7856, -0.9491, 17.65), (-0.784, -0.9392, 17.65), (-0.7886, -0.9298, 17.65), (-0.7984, -0.9231, 17.65), (-0.8111, -0.9207, 17.95), (-0.8238, -0.9231, 17.95), (-0.8336, -0.9298, 17.95), (-0.8382, -0.9392, 17.95), (-0.8366, -0.9491, 17.95), (-0.8292, -0.9574, 17.95), (-0.8176, -0.962, 17.95), (-0.8046, -0.962, 17.95), (-0.793, -0.9574, 17.95), (-0.7856, -0.9491, 17.95), (-0.784, -0.9392, 17.95), (-0.7886, -0.9298, 17.95), (-0.7984, -0.9231, 17.95), (-2.666, 0.9918, 5.475), (-2.695, 0.9863, 5.475), (-2.718, 0.9711, 5.475), (-2.728, 0.9497, 5.475), (-2.725, 0.927, 5.475), (-2.708, 0.9082, 5.475), (-2.681, 0.8976, 5.475), (-2.651, 0.8976, 5.475), (-2.625, 0.9082, 5.475), (-2.608, 0.927, 5.475), (-2.605, 0.9497, 5.475), (-2.615, 0.9711, 5.475), (-2.637, 0.9863, 5.475), (-2.666, 0.9938, 5.58), (-2.696, 0.9881, 5.58), (-2.72, 0.9723, 5.58), (-2.731, 0.95, 5.58), (-2.727, 0.9263, 5.58), (-2.709, 0.9067, 5.58), (-2.682, 0.8956, 5.58), (-2.651, 0.8956, 5.58), (-2.623, 0.9067, 5.58), (-2.606, 0.9263, 5.58), (-2.602, 0.95, 5.58), (-2.613, 0.9723, 5.58), (-2.636, 0.9881, 5.58), (-2.666, 0.9983, 5.685), (-2.699, 0.9921, 5.685), (-2.725, 0.9749, 5.685), (-2.737, 0.9505, 5.685), (-2.733, 0.9247, 5.685), (-2.713, 0.9033, 5.685), (-2.683, 0.8912, 5.685), (-2.649, 0.8912, 5.685), (-2.619, 0.9033, 5.685), (-2.6, 0.9247, 5.685), (-2.596, 0.9505, 5.685), (-2.608, 0.9749, 5.685), (-2.633, 0.9921, 5.685), (-2.666, 0.9983, 5.802), (-2.699, 0.9921, 5.802), (-2.725, 0.9749, 5.802), (-2.737, 0.9505, 5.802), (-2.733, 0.9247, 5.802), (-2.713, 0.9033, 5.802), (-2.683, 0.8912, 5.802), (-2.649, 0.8912, 5.802), (-2.619, 0.9033, 5.802), (-2.6, 0.9247, 5.802), (-2.596, 0.9505, 5.802), (-2.608, 0.9749, 5.802), (-2.633, 0.9921, 5.802), (-2.666, 0.9938, 5.93), (-2.696, 0.9881, 5.93), (-2.72, 0.9723, 5.93), (-2.731, 0.95, 5.93), (-2.727, 0.9263, 5.93), (-2.709, 0.9067, 5.93), (-2.682, 0.8956, 5.93), (-2.651, 0.8956, 5.93), (-2.623, 0.9067, 5.93), (-2.606, 0.9263, 5.93), (-2.602, 0.95, 5.93), (-2.613, 0.9723, 5.93), (-2.636, 0.9881, 5.93), (-2.666, 0.9822, 6.07), (-2.689, 0.9778, 6.07), (-2.707, 0.9657, 6.07), (-2.716, 0.9486, 6.07), (-2.713, 0.9305, 6.07), (-2.699, 0.9154, 6.07), (-2.678, 0.9069, 6.07), (-2.654, 0.9069, 6.07), (-2.633, 0.9154, 6.07), (-2.62, 0.9305, 6.07), (-2.617, 0.9486, 6.07), (-2.625, 0.9657, 6.07), (-2.643, 0.9778, 6.07), (-2.666, 0.9712, 6.199), (-2.683, 0.968, 6.199), (-2.695, 0.9594, 6.199), (-2.701, 0.9473, 6.199), (-2.699, 0.9344, 6.199), (-2.69, 0.9237, 6.199), (-2.675, 0.9176, 6.199), (-2.658, 0.9176, 6.199), (-2.643, 0.9237, 6.199), (-2.633, 0.9344, 6.199), (-2.631, 0.9473, 6.199), (-2.637, 0.9594, 6.199), (-2.65, 0.968, 6.199), (-2.666, 0.9712, 6.397), (-2.683, 0.968, 6.397), (-2.695, 0.9594, 6.397), (-2.701, 0.9473, 6.397), (-2.699, 0.9344, 6.397), (-2.69, 0.9237, 6.397), (-2.675, 0.9176, 6.397), (-2.658, 0.9176, 6.397), (-2.643, 0.9237, 6.397), (-2.633, 0.9344, 6.397), (-2.631, 0.9473, 6.397), (-2.637, 0.9594, 6.397), (-2.65, 0.968, 6.397), (-2.666, 0.9783, 6.56), (-2.687, 0.9744, 6.56), (-2.703, 0.9635, 6.56), (-2.711, 0.9481, 6.56), (-2.708, 0.9318, 6.56), (-2.696, 0.9183, 6.56), (-2.677, 0.9107, 6.56), (-2.656, 0.9107, 6.56), (-2.637, 0.9183, 6.56), (-2.625, 0.9318, 6.56), (-2.622, 0.9481, 6.56), (-2.63, 0.9635, 6.56), (-2.646, 0.9744, 6.56), (-2.666, 0.9886, 6.747), (-2.693, 0.9835, 6.747), (-2.714, 0.9693, 6.747), (-2.724, 0.9494, 6.747), (-2.721, 0.9282, 6.747), (-2.705, 0.9106, 6.747), (-2.68, 0.9007, 6.747), (-2.652, 0.9007, 6.747), (-2.628, 0.9106, 6.747), (-2.612, 0.9282, 6.747), (-2.609, 0.9494, 6.747), (-2.619, 0.9693, 6.747), (-2.639, 0.9835, 6.747), (-2.666, 0.9886, 6.911), (-2.693, 0.9835, 6.911), (-2.714, 0.9693, 6.911), (-2.724, 0.9494, 6.911), (-2.721, 0.9282, 6.911), (-2.705, 0.9106, 6.911), (-2.68, 0.9007, 6.911), (-2.652, 0.9007, 6.911), (-2.628, 0.9106, 6.911), (-2.612, 0.9282, 6.911), (-2.609, 0.9494, 6.911), (-2.619, 0.9693, 6.911), (-2.639, 0.9835, 6.911), (-2.666, 0.9737, 8.054), (-2.684, 0.9703, 8.054), (-2.698, 0.9609, 8.054), (-2.705, 0.9476, 8.054), (-2.702, 0.9335, 8.054), (-2.692, 0.9218, 8.054), (-2.676, 0.9152, 8.054), (-2.657, 0.9152, 8.054), (-2.641, 0.9218, 8.054), (-2.63, 0.9335, 8.054), (-2.628, 0.9476, 8.054), (-2.635, 0.9609, 8.054), (-2.648, 0.9703, 8.054), (-2.666, 0.9809, 8.229), (-2.689, 0.9766, 8.229), (-2.706, 0.9649, 8.229), (-2.714, 0.9484, 8.229), (-2.711, 0.9309, 8.229), (-2.698, 0.9164, 8.229), (-2.678, 0.9082, 8.229), (-2.655, 0.9082, 8.229), (-2.634, 0.9164, 8.229), (-2.621, 0.9309, 8.229), (-2.619, 0.9484, 8.229), (-2.627, 0.9649, 8.229), (-2.644, 0.9766, 8.229), (-2.666, 0.989, 8.381), (-2.694, 0.9838, 8.381), (-2.715, 0.9696, 8.381), (-2.725, 0.9494, 8.381), (-2.721, 0.928, 8.381), (-2.705, 0.9103, 8.381), (-2.68, 0.9003, 8.381), (-2.652, 0.9003, 8.381), (-2.627, 0.9103, 8.381), (-2.612, 0.928, 8.381), (-2.608, 0.9494, 8.381), (-2.618, 0.9696, 8.381), (-2.639, 0.9838, 8.381), (-2.666, 0.989, 8.486), (-2.694, 0.9838, 8.486), (-2.715, 0.9696, 8.486), (-2.725, 0.9494, 8.486), (-2.721, 0.928, 8.486), (-2.705, 0.9103, 8.486), (-2.68, 0.9003, 8.486), (-2.652, 0.9003, 8.486), (-2.627, 0.9103, 8.486), (-2.612, 0.928, 8.486), (-2.608, 0.9494, 8.486), (-2.618, 0.9696, 8.486), (-2.639, 0.9838, 8.486), (-2.666, 0.9797, 8.661), (-2.688, 0.9756, 8.661), (-2.705, 0.9643, 8.661), (-2.713, 0.9483, 8.661), (-2.71, 0.9313, 8.661), (-2.697, 0.9172, 8.661), (-2.677, 0.9093, 8.661), (-2.655, 0.9093, 8.661), (-2.635, 0.9172, 8.661), (-2.623, 0.9313, 8.661), (-2.62, 0.9483, 8.661), (-2.628, 0.9643, 8.661), (-2.645, 0.9756, 8.661), (-2.666, 0.9675, 8.801), (-2.681, 0.9648, 8.801), (-2.692, 0.9574, 8.801), (-2.697, 0.9468, 8.801), (-2.695, 0.9356, 8.801), (-2.687, 0.9264, 8.801), (-2.674, 0.9211, 8.801), (-2.659, 0.9211, 8.801), (-2.646, 0.9264, 8.801), (-2.638, 0.9356, 8.801), (-2.636, 0.9468, 8.801), (-2.641, 0.9574, 8.801), (-2.652, 0.9648, 8.801), (-2.666, 0.9675, 8.965), (-2.681, 0.9648, 8.965), (-2.692, 0.9574, 8.965), (-2.697, 0.9468, 8.965), (-2.695, 0.9356, 8.965), (-2.687, 0.9264, 8.965), (-2.674, 0.9211, 8.965), (-2.659, 0.9211, 8.965), (-2.646, 0.9264, 8.965), (-2.638, 0.9356, 8.965), (-2.636, 0.9468, 8.965), (-2.641, 0.9574, 8.965), (-2.652, 0.9648, 8.965), (-2.666, 0.9753, 9.128), (-2.685, 0.9717, 9.128), (-2.7, 0.9618, 9.128), (-2.707, 0.9478, 9.128), (-2.704, 0.9329, 9.128), (-2.693, 0.9206, 9.128), (-2.676, 0.9136, 9.128), (-2.657, 0.9136, 9.128), (-2.639, 0.9206, 9.128), (-2.628, 0.9329, 9.128), (-2.626, 0.9478, 9.128), (-2.633, 0.9618, 9.128), (-2.647, 0.9717, 9.128), (-2.666, 0.9829, 9.28), (-2.69, 0.9784, 9.28), (-2.708, 0.9661, 9.28), (-2.717, 0.9487, 9.28), (-2.714, 0.9302, 9.28), (-2.7, 0.9149, 9.28), (-2.678, 0.9062, 9.28), (-2.654, 0.9062, 9.28), (-2.633, 0.9149, 9.28), (-2.619, 0.9302, 9.28), (-2.616, 0.9487, 9.28), (-2.625, 0.9661, 9.28), (-2.643, 0.9784, 9.28), (-2.666, 0.9829, 9.373), (-2.69, 0.9784, 9.373), (-2.708, 0.9661, 9.373), (-2.717, 0.9487, 9.373), (-2.714, 0.9302, 9.373), (-2.7, 0.9149, 9.373), (-2.678, 0.9062, 9.373), (-2.654, 0.9062, 9.373), (-2.633, 0.9149, 9.373), (-2.619, 0.9302, 9.373), (-2.616, 0.9487, 9.373), (-2.625, 0.9661, 9.373), (-2.643, 0.9784, 9.373), (-2.666, 0.9742, 9.501), (-2.685, 0.9707, 9.501), (-2.699, 0.9612, 9.501), (-2.705, 0.9476, 9.501), (-2.703, 0.9333, 9.501), (-2.692, 0.9214, 9.501), (-2.676, 0.9146, 9.501), (-2.657, 0.9146, 9.501), (-2.64, 0.9214, 9.501), (-2.63, 0.9333, 9.501), (-2.627, 0.9476, 9.501), (-2.634, 0.9612, 9.501), (-2.648, 0.9707, 9.501), (-2.666, 0.9682, 9.618), (-2.681, 0.9654, 9.618), (-2.692, 0.9577, 9.618), (-2.698, 0.9469, 9.618), (-2.696, 0.9354, 9.618), (-2.687, 0.9259, 9.618), (-2.674, 0.9205, 9.618), (-2.659, 0.9205, 9.618), (-2.645, 0.9259, 9.618), (-2.637, 0.9354, 9.618), (-2.635, 0.9469, 9.618), (-2.64, 0.9577, 9.618), (-2.652, 0.9654, 9.618), (-2.666, 0.9682, 9.793), (-2.681, 0.9654, 9.793), (-2.692, 0.9577, 9.793), (-2.698, 0.9469, 9.793), (-2.696, 0.9354, 9.793), (-2.687, 0.9259, 9.793), (-2.674, 0.9205, 9.793), (-2.659, 0.9205, 9.793), (-2.645, 0.9259, 9.793), (-2.637, 0.9354, 9.793), (-2.635, 0.9469, 9.793), (-2.64, 0.9577, 9.793), (-2.652, 0.9654, 9.793), (-2.666, 0.9756, 9.957), (-2.685, 0.972, 9.957), (-2.7, 0.9619, 9.957), (-2.707, 0.9478, 9.957), (-2.705, 0.9328, 9.957), (-2.694, 0.9203, 9.957), (-2.676, 0.9133, 9.957), (-2.656, 0.9133, 9.957), (-2.639, 0.9203, 9.957), (-2.628, 0.9328, 9.957), (-2.626, 0.9478, 9.957), (-2.632, 0.9619, 9.957), (-2.647, 0.972, 9.957), (-2.666, 0.9812, 10.12), (-2.689, 0.9769, 10.12), (-2.706, 0.9651, 10.12), (-2.714, 0.9485, 10.12), (-2.712, 0.9308, 10.12), (-2.698, 0.9162, 10.12), (-2.678, 0.9079, 10.12), (-2.655, 0.9079, 10.12), (-2.634, 0.9162, 10.12), (-2.621, 0.9308, 10.12), (-2.618, 0.9485, 10.12), (-2.626, 0.9651, 10.12), (-2.644, 0.9769, 10.12), (-2.666, 0.974, 16.84), (-2.684, 0.9705, 16.84), (-2.698, 0.961, 16.84), (-2.705, 0.9476, 16.84), (-2.703, 0.9334, 16.84), (-2.692, 0.9215, 16.84), (-2.676, 0.9149, 16.84), (-2.657, 0.9149, 16.84), (-2.64, 0.9215, 16.84), (-2.63, 0.9334, 16.84), (-2.628, 0.9476, 16.84), (-2.634, 0.961, 16.84), (-2.648, 0.9705, 16.84), (-2.666, 0.9817, 16.99), (-2.689, 0.9774, 16.99), (-2.707, 0.9654, 16.99), (-2.715, 0.9485, 16.99), (-2.712, 0.9306, 16.99), (-2.699, 0.9158, 16.99), (-2.678, 0.9074, 16.99), (-2.655, 0.9074, 16.99), (-2.634, 0.9158, 16.99), (-2.62, 0.9306, 16.99), (-2.618, 0.9485, 16.99), (-2.626, 0.9654, 16.99), (-2.644, 0.9774, 16.99), (-2.666, 0.9851, 17.08), (-2.691, 0.9804, 17.08), (-2.71, 0.9673, 17.08), (-2.72, 0.9489, 17.08), (-2.716, 0.9294, 17.08), (-2.702, 0.9132, 17.08), (-2.679, 0.9041, 17.08), (-2.654, 0.9041, 17.08), (-2.631, 0.9132, 17.08), (-2.616, 0.9294, 17.08), (-2.613, 0.9489, 17.08), (-2.622, 0.9673, 17.08), (-2.641, 0.9804, 17.08), (-2.666, 0.9851, 17.35), (-2.691, 0.9804, 17.35), (-2.71, 0.9673, 17.35), (-2.72, 0.9489, 17.35), (-2.716, 0.9294, 17.35), (-2.702, 0.9132, 17.35), (-2.679, 0.9041, 17.35), (-2.654, 0.9041, 17.35), (-2.631, 0.9132, 17.35), (-2.616, 0.9294, 17.35), (-2.613, 0.9489, 17.35), (-2.622, 0.9673, 17.35), (-2.641, 0.9804, 17.35), (-2.666, 0.9748, 17.5), (-2.685, 0.9713, 17.5), (-2.699, 0.9615, 17.5), (-2.706, 0.9477, 17.5), (-2.704, 0.9331, 17.5), (-2.693, 0.9209, 17.5), (-2.676, 0.914, 17.5), (-2.657, 0.914, 17.5), (-2.64, 0.9209, 17.5), (-2.629, 0.9331, 17.5), (-2.626, 0.9477, 17.5), (-2.633, 0.9615, 17.5), (-2.648, 0.9713, 17.5), (-2.666, 0.9649, 17.65), (-2.679, 0.9625, 17.65), (-2.689, 0.9559, 17.65), (-2.693, 0.9465, 17.65), (-2.692, 0.9366, 17.65), (-2.684, 0.9283, 17.65), (-2.673, 0.9236, 17.65), (-2.66, 0.9236, 17.65), (-2.648, 0.9283, 17.65), (-2.641, 0.9366, 17.65), (-2.639, 0.9465, 17.65), (-2.644, 0.9559, 17.65), (-2.654, 0.9625, 17.65), (-2.666, 0.9649, 17.95), (-2.679, 0.9625, 17.95), (-2.689, 0.9559, 17.95), (-2.693, 0.9465, 17.95), (-2.692, 0.9366, 17.95), (-2.684, 0.9283, 17.95), (-2.673, 0.9236, 17.95), (-2.66, 0.9236, 17.95), (-2.648, 0.9283, 17.95), (-2.641, 0.9366, 17.95), (-2.639, 0.9465, 17.95), (-2.644, 0.9559, 17.95), (-2.654, 0.9625, 17.95), (-0.8111, 0.9918, 5.475), (-0.84, 0.9863, 5.475), (-0.8623, 0.9711, 5.475), (-0.8729, 0.9497, 5.475), (-0.8693, 0.927, 5.475), (-0.8524, 0.9082, 5.475), (-0.826, 0.8976, 5.475), (-0.7962, 0.8976, 5.475), (-0.7698, 0.9082, 5.475), (-0.7529, 0.927, 5.475), (-0.7493, 0.9497, 5.475), (-0.7599, 0.9711, 5.475), (-0.7822, 0.9863, 5.475), (-0.8111, 0.9938, 5.58), (-0.8412, 0.9881, 5.58), (-0.8645, 0.9723, 5.58), (-0.8755, 0.95, 5.58), (-0.8717, 0.9263, 5.58), (-0.8541, 0.9067, 5.58), (-0.8266, 0.8956, 5.58), (-0.7956, 0.8956, 5.58), (-0.7681, 0.9067, 5.58), (-0.7505, 0.9263, 5.58), (-0.7467, 0.95, 5.58), (-0.7577, 0.9723, 5.58), (-0.781, 0.9881, 5.58), (-0.8111, 0.9983, 5.685), (-0.844, 0.9921, 5.685), (-0.8694, 0.9749, 5.685), (-0.8814, 0.9505, 5.685), (-0.8773, 0.9247, 5.685), (-0.858, 0.9033, 5.685), (-0.828, 0.8912, 5.685), (-0.7942, 0.8912, 5.685), (-0.7642, 0.9033, 5.685), (-0.7449, 0.9247, 5.685), (-0.7408, 0.9505, 5.685), (-0.7528, 0.9749, 5.685), (-0.7782, 0.9921, 5.685), (-0.8111, 0.9983, 5.802), (-0.844, 0.9921, 5.802), (-0.8694, 0.9749, 5.802), (-0.8814, 0.9505, 5.802), (-0.8773, 0.9247, 5.802), (-0.858, 0.9033, 5.802), (-0.828, 0.8912, 5.802), (-0.7942, 0.8912, 5.802), (-0.7642, 0.9033, 5.802), (-0.7449, 0.9247, 5.802), (-0.7408, 0.9505, 5.802), (-0.7528, 0.9749, 5.802), (-0.7782, 0.9921, 5.802), (-0.8111, 0.9938, 5.93), (-0.8413, 0.9881, 5.93), (-0.8645, 0.9723, 5.93), (-0.8755, 0.95, 5.93), (-0.8718, 0.9263, 5.93), (-0.8541, 0.9067, 5.93), (-0.8266, 0.8956, 5.93), (-0.7956, 0.8956, 5.93), (-0.7681, 0.9067, 5.93), (-0.7504, 0.9263, 5.93), (-0.7467, 0.95, 5.93), (-0.7577, 0.9723, 5.93), (-0.7809, 0.9881, 5.93), (-0.8111, 0.9822, 6.07), (-0.8342, 0.9778, 6.07), (-0.852, 0.9657, 6.07), (-0.8605, 0.9486, 6.07), (-0.8576, 0.9305, 6.07), (-0.8441, 0.9154, 6.07), (-0.823, 0.9069, 6.07), (-0.7992, 0.9069, 6.07), (-0.7781, 0.9154, 6.07), (-0.7646, 0.9305, 6.07), (-0.7618, 0.9486, 6.07), (-0.7702, 0.9657, 6.07), (-0.788, 0.9778, 6.07), (-0.8111, 0.9712, 6.199), (-0.8275, 0.968, 6.199), (-0.8402, 0.9594, 6.199), (-0.8462, 0.9473, 6.199), (-0.8442, 0.9344, 6.199), (-0.8346, 0.9237, 6.199), (-0.8196, 0.9176, 6.199), (-0.8026, 0.9176, 6.199), (-0.7876, 0.9237, 6.199), (-0.778, 0.9344, 6.199), (-0.776, 0.9473, 6.199), (-0.782, 0.9594, 6.199), (-0.7947, 0.968, 6.199), (-0.8111, 0.9712, 6.397), (-0.8275, 0.968, 6.397), (-0.8402, 0.9594, 6.397), (-0.8462, 0.9473, 6.397), (-0.8442, 0.9344, 6.397), (-0.8346, 0.9237, 6.397), (-0.8196, 0.9176, 6.397), (-0.8026, 0.9176, 6.397), (-0.7876, 0.9237, 6.397), (-0.778, 0.9344, 6.397), (-0.776, 0.9473, 6.397), (-0.782, 0.9594, 6.397), (-0.7947, 0.968, 6.397), (-0.8111, 0.9783, 6.56), (-0.8319, 0.9744, 6.56), (-0.8479, 0.9635, 6.56), (-0.8555, 0.9481, 6.56), (-0.8529, 0.9318, 6.56), (-0.8407, 0.9183, 6.56), (-0.8218, 0.9107, 6.56), (-0.8004, 0.9107, 6.56), (-0.7815, 0.9183, 6.56), (-0.7693, 0.9318, 6.56), (-0.7667, 0.9481, 6.56), (-0.7743, 0.9635, 6.56), (-0.7903, 0.9744, 6.56), (-0.8111, 0.9886, 6.747), (-0.8381, 0.9835, 6.747), (-0.8589, 0.9693, 6.747), (-0.8688, 0.9494, 6.747), (-0.8654, 0.9282, 6.747), (-0.8496, 0.9106, 6.747), (-0.825, 0.9007, 6.747), (-0.7972, 0.9007, 6.747), (-0.7726, 0.9106, 6.747), (-0.7568, 0.9282, 6.747), (-0.7534, 0.9494, 6.747), (-0.7633, 0.9693, 6.747), (-0.7841, 0.9835, 6.747), (-0.8111, 0.9886, 6.911), (-0.8381, 0.9835, 6.911), (-0.8589, 0.9693, 6.911), (-0.8688, 0.9494, 6.911), (-0.8654, 0.9282, 6.911), (-0.8496, 0.9106, 6.911), (-0.825, 0.9007, 6.911), (-0.7972, 0.9007, 6.911), (-0.7726, 0.9106, 6.911), (-0.7568, 0.9282, 6.911), (-0.7534, 0.9494, 6.911), (-0.7633, 0.9693, 6.911), (-0.7841, 0.9835, 6.911), (-0.8111, 0.9737, 8.054), (-0.8291, 0.9703, 8.054), (-0.8429, 0.9609, 8.054), (-0.8495, 0.9476, 8.054), (-0.8473, 0.9335, 8.054), (-0.8367, 0.9218, 8.054), (-0.8204, 0.9152, 8.054), (-0.8018, 0.9152, 8.054), (-0.7855, 0.9218, 8.054), (-0.7749, 0.9335, 8.054), (-0.7727, 0.9476, 8.054), (-0.7793, 0.9609, 8.054), (-0.7931, 0.9703, 8.054), (-0.8111, 0.9809, 8.229), (-0.8334, 0.9766, 8.229), (-0.8506, 0.9649, 8.229), (-0.8588, 0.9484, 8.229), (-0.856, 0.9309, 8.229), (-0.843, 0.9164, 8.229), (-0.8226, 0.9082, 8.229), (-0.7996, 0.9082, 8.229), (-0.7792, 0.9164, 8.229), (-0.7662, 0.9309, 8.229), (-0.7634, 0.9484, 8.229), (-0.7716, 0.9649, 8.229), (-0.7888, 0.9766, 8.229), (-0.8111, 0.989, 8.381), (-0.8383, 0.9838, 8.381), (-0.8593, 0.9696, 8.381), (-0.8693, 0.9494, 8.381), (-0.8659, 0.928, 8.381), (-0.85, 0.9103, 8.381), (-0.8251, 0.9003, 8.381), (-0.7971, 0.9003, 8.381), (-0.7722, 0.9103, 8.381), (-0.7563, 0.928, 8.381), (-0.7529, 0.9494, 8.381), (-0.7629, 0.9696, 8.381), (-0.7839, 0.9838, 8.381), (-0.8111, 0.989, 8.486), (-0.8383, 0.9838, 8.486), (-0.8593, 0.9696, 8.486), (-0.8693, 0.9494, 8.486), (-0.8659, 0.928, 8.486), (-0.85, 0.9103, 8.486), (-0.8251, 0.9003, 8.486), (-0.7971, 0.9003, 8.486), (-0.7722, 0.9103, 8.486), (-0.7563, 0.928, 8.486), (-0.7529, 0.9494, 8.486), (-0.7629, 0.9696, 8.486), (-0.7839, 0.9838, 8.486), (-0.8111, 0.9797, 8.661), (-0.8327, 0.9756, 8.661), (-0.8494, 0.9643, 8.661), (-0.8573, 0.9483, 8.661), (-0.8546, 0.9313, 8.661), (-0.842, 0.9172, 8.661), (-0.8222, 0.9093, 8.661), (-0.8, 0.9093, 8.661), (-0.7802, 0.9172, 8.661), (-0.7676, 0.9313, 8.661), (-0.7649, 0.9483, 8.661), (-0.7728, 0.9643, 8.661), (-0.7895, 0.9756, 8.661), (-0.8111, 0.9675, 8.801), (-0.8254, 0.9648, 8.801), (-0.8363, 0.9574, 8.801), (-0.8416, 0.9468, 8.801), (-0.8398, 0.9356, 8.801), (-0.8314, 0.9264, 8.801), (-0.8184, 0.9211, 8.801), (-0.8038, 0.9211, 8.801), (-0.7908, 0.9264, 8.801), (-0.7824, 0.9356, 8.801), (-0.7806, 0.9468, 8.801), (-0.7859, 0.9574, 8.801), (-0.7968, 0.9648, 8.801), (-0.8111, 0.9675, 8.965), (-0.8254, 0.9648, 8.965), (-0.8363, 0.9574, 8.965), (-0.8416, 0.9468, 8.965), (-0.8398, 0.9356, 8.965), (-0.8314, 0.9264, 8.965), (-0.8184, 0.9211, 8.965), (-0.8038, 0.9211, 8.965), (-0.7908, 0.9264, 8.965), (-0.7824, 0.9356, 8.965), (-0.7806, 0.9468, 8.965), (-0.7859, 0.9574, 8.965), (-0.7968, 0.9648, 8.965), (-0.8111, 0.9753, 9.128), (-0.83, 0.9717, 9.128), (-0.8447, 0.9618, 9.128), (-0.8516, 0.9478, 9.128), (-0.8492, 0.9329, 9.128), (-0.8381, 0.9206, 9.128), (-0.8209, 0.9136, 9.128), (-0.8013, 0.9136, 9.128), (-0.7841, 0.9206, 9.128), (-0.773, 0.9329, 9.128), (-0.7706, 0.9478, 9.128), (-0.7775, 0.9618, 9.128), (-0.7922, 0.9717, 9.128), (-0.8111, 0.9829, 9.28), (-0.8346, 0.9784, 9.28), (-0.8528, 0.9661, 9.28), (-0.8614, 0.9487, 9.28), (-0.8584, 0.9302, 9.28), (-0.8447, 0.9149, 9.28), (-0.8232, 0.9062, 9.28), (-0.799, 0.9062, 9.28), (-0.7775, 0.9149, 9.28), (-0.7638, 0.9302, 9.28), (-0.7608, 0.9487, 9.28), (-0.7694, 0.9661, 9.28), (-0.7876, 0.9784, 9.28), (-0.8111, 0.9829, 9.373), (-0.8346, 0.9784, 9.373), (-0.8528, 0.9661, 9.373), (-0.8614, 0.9487, 9.373), (-0.8584, 0.9302, 9.373), (-0.8447, 0.9149, 9.373), (-0.8232, 0.9062, 9.373), (-0.799, 0.9062, 9.373), (-0.7775, 0.9149, 9.373), (-0.7638, 0.9302, 9.373), (-0.7608, 0.9487, 9.373), (-0.7694, 0.9661, 9.373), (-0.7876, 0.9784, 9.373), (-0.8111, 0.9742, 9.501), (-0.8294, 0.9707, 9.501), (-0.8435, 0.9612, 9.501), (-0.8502, 0.9476, 9.501), (-0.8479, 0.9333, 9.501), (-0.8372, 0.9214, 9.501), (-0.8205, 0.9146, 9.501), (-0.8017, 0.9146, 9.501), (-0.785, 0.9214, 9.501), (-0.7743, 0.9333, 9.501), (-0.772, 0.9476, 9.501), (-0.7787, 0.9612, 9.501), (-0.7928, 0.9707, 9.501), (-0.8111, 0.9682, 9.618), (-0.8257, 0.9654, 9.618), (-0.837, 0.9577, 9.618), (-0.8424, 0.9469, 9.618), (-0.8406, 0.9354, 9.618), (-0.832, 0.9259, 9.618), (-0.8186, 0.9205, 9.618), (-0.8036, 0.9205, 9.618), (-0.7902, 0.9259, 9.618), (-0.7817, 0.9354, 9.618), (-0.7798, 0.9469, 9.618), (-0.7852, 0.9577, 9.618), (-0.7965, 0.9654, 9.618), (-0.8111, 0.9682, 9.793), (-0.8257, 0.9654, 9.793), (-0.837, 0.9577, 9.793), (-0.8424, 0.9469, 9.793), (-0.8406, 0.9354, 9.793), (-0.832, 0.9259, 9.793), (-0.8186, 0.9205, 9.793), (-0.8036, 0.9205, 9.793), (-0.7902, 0.9259, 9.793), (-0.7817, 0.9354, 9.793), (-0.7798, 0.9469, 9.793), (-0.7852, 0.9577, 9.793), (-0.7965, 0.9654, 9.793), (-0.8111, 0.9756, 9.957), (-0.8302, 0.972, 9.957), (-0.8449, 0.9619, 9.957), (-0.8519, 0.9478, 9.957), (-0.8496, 0.9328, 9.957), (-0.8384, 0.9203, 9.957), (-0.8209, 0.9133, 9.957), (-0.8013, 0.9133, 9.957), (-0.7838, 0.9203, 9.957), (-0.7726, 0.9328, 9.957), (-0.7703, 0.9478, 9.957), (-0.7773, 0.9619, 9.957), (-0.792, 0.972, 9.957), (-0.8111, 0.9812, 10.12), (-0.8336, 0.9769, 10.12), (-0.8509, 0.9651, 10.12), (-0.8592, 0.9485, 10.12), (-0.8564, 0.9308, 10.12), (-0.8432, 0.9162, 10.12), (-0.8227, 0.9079, 10.12), (-0.7995, 0.9079, 10.12), (-0.779, 0.9162, 10.12), (-0.7658, 0.9308, 10.12), (-0.763, 0.9485, 10.12), (-0.7713, 0.9651, 10.12), (-0.7886, 0.9769, 10.12), (-0.8111, 0.974, 16.84), (-0.8292, 0.9705, 16.84), (-0.8432, 0.961, 16.84), (-0.8499, 0.9476, 16.84), (-0.8476, 0.9334, 16.84), (-0.837, 0.9215, 16.84), (-0.8204, 0.9149, 16.84), (-0.8018, 0.9149, 16.84), (-0.7852, 0.9215, 16.84), (-0.7746, 0.9334, 16.84), (-0.7723, 0.9476, 16.84), (-0.779, 0.961, 16.84), (-0.793, 0.9705, 16.84), (-0.8111, 0.9817, 16.99), (-0.8339, 0.9774, 16.99), (-0.8515, 0.9654, 16.99), (-0.8598, 0.9485, 16.99), (-0.857, 0.9306, 16.99), (-0.8436, 0.9158, 16.99), (-0.8228, 0.9074, 16.99), (-0.7994, 0.9074, 16.99), (-0.7786, 0.9158, 16.99), (-0.7652, 0.9306, 16.99), (-0.7624, 0.9485, 16.99), (-0.7707, 0.9654, 16.99), (-0.7883, 0.9774, 16.99), (-0.8111, 0.9851, 17.08), (-0.836, 0.9804, 17.08), (-0.8552, 0.9673, 17.08), (-0.8643, 0.9489, 17.08), (-0.8612, 0.9294, 17.08), (-0.8466, 0.9132, 17.08), (-0.8239, 0.9041, 17.08), (-0.7983, 0.9041, 17.08), (-0.7756, 0.9132, 17.08), (-0.761, 0.9294, 17.08), (-0.7579, 0.9489, 17.08), (-0.767, 0.9673, 17.08), (-0.7862, 0.9804, 17.08), (-0.8111, 0.9851, 17.35), (-0.836, 0.9804, 17.35), (-0.8552, 0.9673, 17.35), (-0.8643, 0.9489, 17.35), (-0.8612, 0.9294, 17.35), (-0.8466, 0.9132, 17.35), (-0.8239, 0.9041, 17.35), (-0.7983, 0.9041, 17.35), (-0.7756, 0.9132, 17.35), (-0.761, 0.9294, 17.35), (-0.7579, 0.9489, 17.35), (-0.767, 0.9673, 17.35), (-0.7862, 0.9804, 17.35), (-0.8111, 0.9748, 17.5), (-0.8298, 0.9713, 17.5), (-0.8442, 0.9615, 17.5), (-0.851, 0.9477, 17.5), (-0.8487, 0.9331, 17.5), (-0.8377, 0.9209, 17.5), (-0.8207, 0.914, 17.5), (-0.8015, 0.914, 17.5), (-0.7845, 0.9209, 17.5), (-0.7735, 0.9331, 17.5), (-0.7712, 0.9477, 17.5), (-0.778, 0.9615, 17.5), (-0.7924, 0.9713, 17.5), (-0.8111, 0.9649, 17.65), (-0.8238, 0.9625, 17.65), (-0.8336, 0.9559, 17.65), (-0.8382, 0.9465, 17.65), (-0.8366, 0.9366, 17.65), (-0.8292, 0.9283, 17.65), (-0.8176, 0.9236, 17.65), (-0.8046, 0.9236, 17.65), (-0.793, 0.9283, 17.65), (-0.7856, 0.9366, 17.65), (-0.784, 0.9465, 17.65), (-0.7886, 0.9559, 17.65), (-0.7984, 0.9625, 17.65), (-0.8111, 0.9649, 17.95), (-0.8238, 0.9625, 17.95), (-0.8336, 0.9559, 17.95), (-0.8382, 0.9465, 17.95), (-0.8366, 0.9366, 17.95), (-0.8292, 0.9283, 17.95), (-0.8176, 0.9236, 17.95), (-0.8046, 0.9236, 17.95), (-0.793, 0.9283, 17.95), (-0.7856, 0.9366, 17.95), (-0.784, 0.9465, 17.95), (-0.7886, 0.9559, 17.95), (-0.7984, 0.9625, 17.95)], [], [(0, 12, 25, 13), (12, 11, 24, 25), (11, 10, 23, 24), (10, 9, 22, 23), (9, 8, 21, 22), (8, 7, 20, 21), (7, 6, 19, 20), (6, 5, 18, 19), (5, 4, 17, 18), (4, 3, 16, 17), (3, 2, 15, 16), (2, 1, 14, 15), (1, 0, 13, 14), (13, 25, 38, 26), (25, 24, 37, 38), (24, 23, 36, 37), (23, 22, 35, 36), (22, 21, 34, 35), (21, 20, 33, 34), (20, 19, 32, 33), (19, 18, 31, 32), (18, 17, 30, 31), (17, 16, 29, 30), (16, 15, 28, 29), (15, 14, 27, 28), (14, 13, 26, 27), (26, 38, 51, 39), (38, 37, 50, 51), (37, 36, 49, 50), (36, 35, 48, 49), (35, 34, 47, 48), (34, 33, 46, 47), (33, 32, 45, 46), (32, 31, 44, 45), (31, 30, 43, 44), (30, 29, 42, 43), (29, 28, 41, 42), (28, 27, 40, 41), (27, 26, 39, 40), (39, 51, 64, 52), (51, 50, 63, 64), (50, 49, 62, 63), (49, 48, 61, 62), (48, 47, 60, 61), (47, 46, 59, 60), (46, 45, 58, 59), (45, 44, 57, 58), (44, 43, 56, 57), (43, 42, 55, 56), (42, 41, 54, 55), (41, 40, 53, 54), (40, 39, 52, 53), (52, 64, 77, 65), (64, 63, 76, 77), (63, 62, 75, 76), (62, 61, 74, 75), (61, 60, 73, 74), (60, 59, 72, 73), (59, 58, 71, 72), (58, 57, 70, 71), (57, 56, 69, 70), (56, 55, 68, 69), (55, 54, 67, 68), (54, 53, 66, 67), (53, 52, 65, 66), (65, 77, 90, 78), (77, 76, 89, 90), (76, 75, 88, 89), (75, 74, 87, 88), (74, 73, 86, 87), (73, 72, 85, 86), (72, 71, 84, 85), (71, 70, 83, 84), (70, 69, 82, 83), (69, 68, 81, 82), (68, 67, 80, 81), (67, 66, 79, 80), (66, 65, 78, 79), (78, 90, 103, 91), (90, 89, 102, 103), (89, 88, 101, 102), (88, 87, 100, 101), (87, 86, 99, 100), (86, 85, 98, 99), (85, 84, 97, 98), (84, 83, 96, 97), (83, 82, 95, 96), (82, 81, 94, 95), (81, 80, 93, 94), (80, 79, 92, 93), (79, 78, 91, 92), (91, 103, 116, 104), (103, 102, 115, 116), (102, 101, 114, 115), (101, 100, 113, 114), (100, 99, 112, 113), (99, 98, 111, 112), (98, 97, 110, 111), (97, 96, 109, 110), (96, 95, 108, 109), (95, 94, 107, 108), (94, 93, 106, 107), (93, 92, 105, 106), (92, 91, 104, 105), (104, 116, 129, 117), (116, 115, 128, 129), (115, 114, 127, 128), (114, 113, 126, 127), (113, 112, 125, 126), (112, 111, 124, 125), (111, 110, 123, 124), (110, 109, 122, 123), (109, 108, 121, 122), (108, 107, 120, 121), (107, 106, 119, 120), (106, 105, 118, 119), (105, 104, 117, 118), (117, 129, 142, 130), (129, 128, 141, 142), (128, 127, 140, 141), (127, 126, 139, 140), (126, 125, 138, 139), (125, 124, 137, 138), (124, 123, 136, 137), (123, 122, 135, 136), (122, 121, 134, 135), (121, 120, 133, 134), (120, 119, 132, 133), (119, 118, 131, 132), (118, 117, 130, 131), (130, 142, 155, 143), (142, 141, 154, 155), (141, 140, 153, 154), (140, 139, 152, 153), (139, 138, 151, 152), (138, 137, 150, 151), (137, 136, 149, 150), (136, 135, 148, 149), (135, 134, 147, 148), (134, 133, 146, 147), (133, 132, 145, 146), (132, 131, 144, 145), (131, 130, 143, 144), (143, 155, 168, 156), (155, 154, 167, 168), (154, 153, 166, 167), (153, 152, 165, 166), (152, 151, 164, 165), (151, 150, 163, 164), (150, 149, 162, 163), (149, 148, 161, 162), (148, 147, 160, 161), (147, 146, 159, 160), (146, 145, 158, 159), (145, 144, 157, 158), (144, 143, 156, 157), (156, 168, 181, 169), (168, 167, 180, 181), (167, 166, 179, 180), (166, 165, 178, 179), (165, 164, 177, 178), (164, 163, 176, 177), (163, 162, 175, 176), (162, 161, 174, 175), (161, 160, 173, 174), (160, 159, 172, 173), (159, 158, 171, 172), (158, 157, 170, 171), (157, 156, 169, 170), (169, 181, 194, 182), (181, 180, 193, 194), (180, 179, 192, 193), (179, 178, 191, 192), (178, 177, 190, 191), (177, 176, 189, 190), (176, 175, 188, 189), (175, 174, 187, 188), (174, 173, 186, 187), (173, 172, 185, 186), (172, 171, 184, 185), (171, 170, 183, 184), (170, 169, 182, 183), (182, 194, 207, 195), (194, 193, 206, 207), (193, 192, 205, 206), (192, 191, 204, 205), (191, 190, 203, 204), (190, 189, 202, 203), (189, 188, 201, 202), (188, 187, 200, 201), (187, 186, 199, 200), (186, 185, 198, 199), (185, 184, 197, 198), (184, 183, 196, 197), (183, 182, 195, 196), (195, 207, 220, 208), (207, 206, 219, 220), (206, 205, 218, 219), (205, 204, 217, 218), (204, 203, 216, 217), (203, 202, 215, 216), (202, 201, 214, 215), (201, 200, 213, 214), (200, 199, 212, 213), (199, 198, 211, 212), (198, 197, 210, 211), (197, 196, 209, 210), (196, 195, 208, 209), (208, 220, 233, 221), (220, 219, 232, 233), (219, 218, 231, 232), (218, 217, 230, 231), (217, 216, 229, 230), (216, 215, 228, 229), (215, 214, 227, 228), (214, 213, 226, 227), (213, 212, 225, 226), (212, 211, 224, 225), (211, 210, 223, 224), (210, 209, 222, 223), (209, 208, 221, 222), (221, 233, 246, 234), (233, 232, 245, 246), (232, 231, 244, 245), (231, 230, 243, 244), (230, 229, 242, 243), (229, 228, 241, 242), (228, 227, 240, 241), (227, 226, 239, 240), (226, 225, 238, 239), (225, 224, 237, 238), (224, 223, 236, 237), (223, 222, 235, 236), (222, 221, 234, 235), (234, 246, 259, 247), (246, 245, 258, 259), (245, 244, 257, 258), (244, 243, 256, 257), (243, 242, 255, 256), (242, 241, 254, 255), (241, 240, 253, 254), (240, 239, 252, 253), (239, 238, 251, 252), (238, 237, 250, 251), (237, 236, 249, 250), (236, 235, 248, 249), (235, 234, 247, 248), (247, 259, 272, 260), (259, 258, 271, 272), (258, 257, 270, 271), (257, 256, 269, 270), (256, 255, 268, 269), (255, 254, 267, 268), (254, 253, 266, 267), (253, 252, 265, 266), (252, 251, 264, 265), (251, 250, 263, 264), (250, 249, 262, 263), (249, 248, 261, 262), (248, 247, 260, 261), (260, 272, 285, 273), (272, 271, 284, 285), (271, 270, 283, 284), (270, 269, 282, 283), (269, 268, 281, 282), (268, 267, 280, 281), (267, 266, 279, 280), (266, 265, 278, 279), (265, 264, 277, 278), (264, 263, 276, 277), (263, 262, 275, 276), (262, 261, 274, 275), (261, 260, 273, 274), (273, 285, 298, 286), (285, 284, 297, 298), (284, 283, 296, 297), (283, 282, 295, 296), (282, 281, 294, 295), (281, 280, 293, 294), (280, 279, 292, 293), (279, 278, 291, 292), (278, 277, 290, 291), (277, 276, 289, 290), (276, 275, 288, 289), (275, 274, 287, 288), (274, 273, 286, 287), (286, 298, 311, 299), (298, 297, 310, 311), (297, 296, 309, 310), (296, 295, 308, 309), (295, 294, 307, 308), (294, 293, 306, 307), (293, 292, 305, 306), (292, 291, 304, 305), (291, 290, 303, 304), (290, 289, 302, 303), (289, 288, 301, 302), (288, 287, 300, 301), (287, 286, 299, 300), (299, 311, 324, 312), (311, 310, 323, 324), (310, 309, 322, 323), (309, 308, 321, 322), (308, 307, 320, 321), (307, 306, 319, 320), (306, 305, 318, 319), (305, 304, 317, 318), (304, 303, 316, 317), (303, 302, 315, 316), (302, 301, 314, 315), (301, 300, 313, 314), (300, 299, 312, 313), (312, 324, 337, 325), (324, 323, 336, 337), (323, 322, 335, 336), (322, 321, 334, 335), (321, 320, 333, 334), (320, 319, 332, 333), (319, 318, 331, 332), (318, 317, 330, 331), (317, 316, 329, 330), (316, 315, 328, 329), (315, 314, 327, 328), (314, 313, 326, 327), (313, 312, 325, 326), (325, 337, 350, 338), (337, 336, 349, 350), (336, 335, 348, 349), (335, 334, 347, 348), (334, 333, 346, 347), (333, 332, 345, 346), (332, 331, 344, 345), (331, 330, 343, 344), (330, 329, 342, 343), (329, 328, 341, 342), (328, 327, 340, 341), (327, 326, 339, 340), (326, 325, 338, 339), (338, 350, 363, 351), (350, 349, 362, 363), (349, 348, 361, 362), (348, 347, 360, 361), (347, 346, 359, 360), (346, 345, 358, 359), (345, 344, 357, 358), (344, 343, 356, 357), (343, 342, 355, 356), (342, 341, 354, 355), (341, 340, 353, 354), (340, 339, 352, 353), (339, 338, 351, 352), (351, 363, 376, 364), (363, 362, 375, 376), (362, 361, 374, 375), (361, 360, 373, 374), (360, 359, 372, 373), (359, 358, 371, 372), (358, 357, 370, 371), (357, 356, 369, 370), (356, 355, 368, 369), (355, 354, 367, 368), (354, 353, 366, 367), (353, 352, 365, 366), (352, 351, 364, 365), (364, 376, 389, 377), (376, 375, 388, 389), (375, 374, 387, 388), (374, 373, 386, 387), (373, 372, 385, 386), (372, 371, 384, 385), (371, 370, 383, 384), (370, 369, 382, 383), (369, 368, 381, 382), (368, 367, 380, 381), (367, 366, 379, 380), (366, 365, 378, 379), (365, 364, 377, 378), (377, 389, 402, 390), (389, 388, 401, 402), (388, 387, 400, 401), (387, 386, 399, 400), (386, 385, 398, 399), (385, 384, 397, 398), (384, 383, 396, 397), (383, 382, 395, 396), (382, 381, 394, 395), (381, 380, 393, 394), (380, 379, 392, 393), (379, 378, 391, 392), (378, 377, 390, 391), (390, 402, 415, 403), (402, 401, 414, 415), (401, 400, 413, 414), (400, 399, 412, 413), (399, 398, 411, 412), (398, 397, 410, 411), (397, 396, 409, 410), (396, 395, 408, 409), (395, 394, 407, 408), (394, 393, 406, 407), (393, 392, 405, 406), (392, 391, 404, 405), (391, 390, 403, 404), (403, 415, 428, 416), (415, 414, 427, 428), (414, 413, 426, 427), (413, 412, 425, 426), (412, 411, 424, 425), (411, 410, 423, 424), (410, 409, 422, 423), (409, 408, 421, 422), (408, 407, 420, 421), (407, 406, 419, 420), (406, 405, 418, 419), (405, 404, 417, 418), (404, 403, 416, 417), (429, 441, 454, 442), (441, 440, 453, 454), (440, 439, 452, 453), (439, 438, 451, 452), (438, 437, 450, 451), (437, 436, 449, 450), (436, 435, 448, 449), (435, 434, 447, 448), (434, 433, 446, 447), (433, 432, 445, 446), (432, 431, 444, 445), (431, 430, 443, 444), (430, 429, 442, 443), (442, 454, 467, 455), (454, 453, 466, 467), (453, 452, 465, 466), (452, 451, 464, 465), (451, 450, 463, 464), (450, 449, 462, 463), (449, 448, 461, 462), (448, 447, 460, 461), (447, 446, 459, 460), (446, 445, 458, 459), (445, 444, 457, 458), (444, 443, 456, 457), (443, 442, 455, 456), (455, 467, 480, 468), (467, 466, 479, 480), (466, 465, 478, 479), (465, 464, 477, 478), (464, 463, 476, 477), (463, 462, 475, 476), (462, 461, 474, 475), (461, 460, 473, 474), (460, 459, 472, 473), (459, 458, 471, 472), (458, 457, 470, 471), (457, 456, 469, 470), (456, 455, 468, 469), (468, 480, 493, 481), (480, 479, 492, 493), (479, 478, 491, 492), (478, 477, 490, 491), (477, 476, 489, 490), (476, 475, 488, 489), (475, 474, 487, 488), (474, 473, 486, 487), (473, 472, 485, 486), (472, 471, 484, 485), (471, 470, 483, 484), (470, 469, 482, 483), (469, 468, 481, 482), (481, 493, 506, 494), (493, 492, 505, 506), (492, 491, 504, 505), (491, 490, 503, 504), (490, 489, 502, 503), (489, 488, 501, 502), (488, 487, 500, 501), (487, 486, 499, 500), (486, 485, 498, 499), (485, 484, 497, 498), (484, 483, 496, 497), (483, 482, 495, 496), (482, 481, 494, 495), (494, 506, 519, 507), (506, 505, 518, 519), (505, 504, 517, 518), (504, 503, 516, 517), (503, 502, 515, 516), (502, 501, 514, 515), (501, 500, 513, 514), (500, 499, 512, 513), (499, 498, 511, 512), (498, 497, 510, 511), (497, 496, 509, 510), (496, 495, 508, 509), (495, 494, 507, 508), (507, 519, 532, 520), (519, 518, 531, 532), (518, 517, 530, 531), (517, 516, 529, 530), (516, 515, 528, 529), (515, 514, 527, 528), (514, 513, 526, 527), (513, 512, 525, 526), (512, 511, 524, 525), (511, 510, 523, 524), (510, 509, 522, 523), (509, 508, 521, 522), (508, 507, 520, 521), (520, 532, 545, 533), (532, 531, 544, 545), (531, 530, 543, 544), (530, 529, 542, 543), (529, 528, 541, 542), (528, 527, 540, 541), (527, 526, 539, 540), (526, 525, 538, 539), (525, 524, 537, 538), (524, 523, 536, 537), (523, 522, 535, 536), (522, 521, 534, 535), (521, 520, 533, 534), (533, 545, 558, 546), (545, 544, 557, 558), (544, 543, 556, 557), (543, 542, 555, 556), (542, 541, 554, 555), (541, 540, 553, 554), (540, 539, 552, 553), (539, 538, 551, 552), (538, 537, 550, 551), (537, 536, 549, 550), (536, 535, 548, 549), (535, 534, 547, 548), (534, 533, 546, 547), (546, 558, 571, 559), (558, 557, 570, 571), (557, 556, 569, 570), (556, 555, 568, 569), (555, 554, 567, 568), (554, 553, 566, 567), (553, 552, 565, 566), (552, 551, 564, 565), (551, 550, 563, 564), (550, 549, 562, 563), (549, 548, 561, 562), (548, 547, 560, 561), (547, 546, 559, 560), (559, 571, 584, 572), (571, 570, 583, 584), (570, 569, 582, 583), (569, 568, 581, 582), (568, 567, 580, 581), (567, 566, 579, 580), (566, 565, 578, 579), (565, 564, 577, 578), (564, 563, 576, 577), (563, 562, 575, 576), (562, 561, 574, 575), (561, 560, 573, 574), (560, 559, 572, 573), (572, 584, 597, 585), (584, 583, 596, 597), (583, 582, 595, 596), (582, 581, 594, 595), (581, 580, 593, 594), (580, 579, 592, 593), (579, 578, 591, 592), (578, 577, 590, 591), (577, 576, 589, 590), (576, 575, 588, 589), (575, 574, 587, 588), (574, 573, 586, 587), (573, 572, 585, 586), (585, 597, 610, 598), (597, 596, 609, 610), (596, 595, 608, 609), (595, 594, 607, 608), (594, 593, 606, 607), (593, 592, 605, 606), (592, 591, 604, 605), (591, 590, 603, 604), (590, 589, 602, 603), (589, 588, 601, 602), (588, 587, 600, 601), (587, 586, 599, 600), (586, 585, 598, 599), (598, 610, 623, 611), (610, 609, 622, 623), (609, 608, 621, 622), (608, 607, 620, 621), (607, 606, 619, 620), (606, 605, 618, 619), (605, 604, 617, 618), (604, 603, 616, 617), (603, 602, 615, 616), (602, 601, 614, 615), (601, 600, 613, 614), (600, 599, 612, 613), (599, 598, 611, 612), (611, 623, 636, 624), (623, 622, 635, 636), (622, 621, 634, 635), (621, 620, 633, 634), (620, 619, 632, 633), (619, 618, 631, 632), (618, 617, 630, 631), (617, 616, 629, 630), (616, 615, 628, 629), (615, 614, 627, 628), (614, 613, 626, 627), (613, 612, 625, 626), (612, 611, 624, 625), (624, 636, 649, 637), (636, 635, 648, 649), (635, 634, 647, 648), (634, 633, 646, 647), (633, 632, 645, 646), (632, 631, 644, 645), (631, 630, 643, 644), (630, 629, 642, 643), (629, 628, 641, 642), (628, 627, 640, 641), (627, 626, 639, 640), (626, 625, 638, 639), (625, 624, 637, 638), (637, 649, 662, 650), (649, 648, 661, 662), (648, 647, 660, 661), (647, 646, 659, 660), (646, 645, 658, 659), (645, 644, 657, 658), (644, 643, 656, 657), (643, 642, 655, 656), (642, 641, 654, 655), (641, 640, 653, 654), (640, 639, 652, 653), (639, 638, 651, 652), (638, 637, 650, 651), (650, 662, 675, 663), (662, 661, 674, 675), (661, 660, 673, 674), (660, 659, 672, 673), (659, 658, 671, 672), (658, 657, 670, 671), (657, 656, 669, 670), (656, 655, 668, 669), (655, 654, 667, 668), (654, 653, 666, 667), (653, 652, 665, 666), (652, 651, 664, 665), (651, 650, 663, 664), (663, 675, 688, 676), (675, 674, 687, 688), (674, 673, 686, 687), (673, 672, 685, 686), (672, 671, 684, 685), (671, 670, 683, 684), (670, 669, 682, 683), (669, 668, 681, 682), (668, 667, 680, 681), (667, 666, 679, 680), (666, 665, 678, 679), (665, 664, 677, 678), (664, 663, 676, 677), (676, 688, 701, 689), (688, 687, 700, 701), (687, 686, 699, 700), (686, 685, 698, 699), (685, 684, 697, 698), (684, 683, 696, 697), (683, 682, 695, 696), (682, 681, 694, 695), (681, 680, 693, 694), (680, 679, 692, 693), (679, 678, 691, 692), (678, 677, 690, 691), (677, 676, 689, 690), (689, 701, 714, 702), (701, 700, 713, 714), (700, 699, 712, 713), (699, 698, 711, 712), (698, 697, 710, 711), (697, 696, 709, 710), (696, 695, 708, 709), (695, 694, 707, 708), (694, 693, 706, 707), (693, 692, 705, 706), (692, 691, 704, 705), (691, 690, 703, 704), (690, 689, 702, 703), (702, 714, 727, 715), (714, 713, 726, 727), (713, 712, 725, 726), (712, 711, 724, 725), (711, 710, 723, 724), (710, 709, 722, 723), (709, 708, 721, 722), (708, 707, 720, 721), (707, 706, 719, 720), (706, 705, 718, 719), (705, 704, 717, 718), (704, 703, 716, 717), (703, 702, 715, 716), (715, 727, 740, 728), (727, 726, 739, 740), (726, 725, 738, 739), (725, 724, 737, 738), (724, 723, 736, 737), (723, 722, 735, 736), (722, 721, 734, 735), (721, 720, 733, 734), (720, 719, 732, 733), (719, 718, 731, 732), (718, 717, 730, 731), (717, 716, 729, 730), (716, 715, 728, 729), (728, 740, 753, 741), (740, 739, 752, 753), (739, 738, 751, 752), (738, 737, 750, 751), (737, 736, 749, 750), (736, 735, 748, 749), (735, 734, 747, 748), (734, 733, 746, 747), (733, 732, 745, 746), (732, 731, 744, 745), (731, 730, 743, 744), (730, 729, 742, 743), (729, 728, 741, 742), (741, 753, 766, 754), (753, 752, 765, 766), (752, 751, 764, 765), (751, 750, 763, 764), (750, 749, 762, 763), (749, 748, 761, 762), (748, 747, 760, 761), (747, 746, 759, 760), (746, 745, 758, 759), (745, 744, 757, 758), (744, 743, 756, 757), (743, 742, 755, 756), (742, 741, 754, 755), (754, 766, 779, 767), (766, 765, 778, 779), (765, 764, 777, 778), (764, 763, 776, 777), (763, 762, 775, 776), (762, 761, 774, 775), (761, 760, 773, 774), (760, 759, 772, 773), (759, 758, 771, 772), (758, 757, 770, 771), (757, 756, 769, 770), (756, 755, 768, 769), (755, 754, 767, 768), (767, 779, 792, 780), (779, 778, 791, 792), (778, 777, 790, 791), (777, 776, 789, 790), (776, 775, 788, 789), (775, 774, 787, 788), (774, 773, 786, 787), (773, 772, 785, 786), (772, 771, 784, 785), (771, 770, 783, 784), (770, 769, 782, 783), (769, 768, 781, 782), (768, 767, 780, 781), (780, 792, 805, 793), (792, 791, 804, 805), (791, 790, 803, 804), (790, 789, 802, 803), (789, 788, 801, 802), (788, 787, 800, 801), (787, 786, 799, 800), (786, 785, 798, 799), (785, 784, 797, 798), (784, 783, 796, 797), (783, 782, 795, 796), (782, 781, 794, 795), (781, 780, 793, 794), (793, 805, 818, 806), (805, 804, 817, 818), (804, 803, 816, 817), (803, 802, 815, 816), (802, 801, 814, 815), (801, 800, 813, 814), (800, 799, 812, 813), (799, 798, 811, 812), (798, 797, 810, 811), (797, 796, 809, 810), (796, 795, 808, 809), (795, 794, 807, 808), (794, 793, 806, 807), (806, 818, 831, 819), (818, 817, 830, 831), (817, 816, 829, 830), (816, 815, 828, 829), (815, 814, 827, 828), (814, 813, 826, 827), (813, 812, 825, 826), (812, 811, 824, 825), (811, 810, 823, 824), (810, 809, 822, 823), (809, 808, 821, 822), (808, 807, 820, 821), (807, 806, 819, 820), (819, 831, 844, 832), (831, 830, 843, 844), (830, 829, 842, 843), (829, 828, 841, 842), (828, 827, 840, 841), (827, 826, 839, 840), (826, 825, 838, 839), (825, 824, 837, 838), (824, 823, 836, 837), (823, 822, 835, 836), (822, 821, 834, 835), (821, 820, 833, 834), (820, 819, 832, 833), (832, 844, 857, 845), (844, 843, 856, 857), (843, 842, 855, 856), (842, 841, 854, 855), (841, 840, 853, 854), (840, 839, 852, 853), (839, 838, 851, 852), (838, 837, 850, 851), (837, 836, 849, 850), (836, 835, 848, 849), (835, 834, 847, 848), (834, 833, 846, 847), (833, 832, 845, 846), (858, 870, 883, 871), (870, 869, 882, 883), (869, 868, 881, 882), (868, 867, 880, 881), (867, 866, 879, 880), (866, 865, 878, 879), (865, 864, 877, 878), (864, 863, 876, 877), (863, 862, 875, 876), (862, 861, 874, 875), (861, 860, 873, 874), (860, 859, 872, 873), (859, 858, 871, 872), (871, 883, 896, 884), (883, 882, 895, 896), (882, 881, 894, 895), (881, 880, 893, 894), (880, 879, 892, 893), (879, 878, 891, 892), (878, 877, 890, 891), (877, 876, 889, 890), (876, 875, 888, 889), (875, 874, 887, 888), (874, 873, 886, 887), (873, 872, 885, 886), (872, 871, 884, 885), (884, 896, 909, 897), (896, 895, 908, 909), (895, 894, 907, 908), (894, 893, 906, 907), (893, 892, 905, 906), (892, 891, 904, 905), (891, 890, 903, 904), (890, 889, 902, 903), (889, 888, 901, 902), (888, 887, 900, 901), (887, 886, 899, 900), (886, 885, 898, 899), (885, 884, 897, 898), (897, 909, 922, 910), (909, 908, 921, 922), (908, 907, 920, 921), (907, 906, 919, 920), (906, 905, 918, 919), (905, 904, 917, 918), (904, 903, 916, 917), (903, 902, 915, 916), (902, 901, 914, 915), (901, 900, 913, 914), (900, 899, 912, 913), (899, 898, 911, 912), (898, 897, 910, 911), (910, 922, 935, 923), (922, 921, 934, 935), (921, 920, 933, 934), (920, 919, 932, 933), (919, 918, 931, 932), (918, 917, 930, 931), (917, 916, 929, 930), (916, 915, 928, 929), (915, 914, 927, 928), (914, 913, 926, 927), (913, 912, 925, 926), (912, 911, 924, 925), (911, 910, 923, 924), (923, 935, 948, 936), (935, 934, 947, 948), (934, 933, 946, 947), (933, 932, 945, 946), (932, 931, 944, 945), (931, 930, 943, 944), (930, 929, 942, 943), (929, 928, 941, 942), (928, 927, 940, 941), (927, 926, 939, 940), (926, 925, 938, 939), (925, 924, 937, 938), (924, 923, 936, 937), (936, 948, 961, 949), (948, 947, 960, 961), (947, 946, 959, 960), (946, 945, 958, 959), (945, 944, 957, 958), (944, 943, 956, 957), (943, 942, 955, 956), (942, 941, 954, 955), (941, 940, 953, 954), (940, 939, 952, 953), (939, 938, 951, 952), (938, 937, 950, 951), (937, 936, 949, 950), (949, 961, 974, 962), (961, 960, 973, 974), (960, 959, 972, 973), (959, 958, 971, 972), (958, 957, 970, 971), (957, 956, 969, 970), (956, 955, 968, 969), (955, 954, 967, 968), (954, 953, 966, 967), (953, 952, 965, 966), (952, 951, 964, 965), (951, 950, 963, 964), (950, 949, 962, 963), (962, 974, 987, 975), (974, 973, 986, 987), (973, 972, 985, 986), (972, 971, 984, 985), (971, 970, 983, 984), (970, 969, 982, 983), (969, 968, 981, 982), (968, 967, 980, 981), (967, 966, 979, 980), (966, 965, 978, 979), (965, 964, 977, 978), (964, 963, 976, 977), (963, 962, 975, 976), (975, 987, 1000, 988), (987, 986, 999, 1000), (986, 985, 998, 999), (985, 984, 997, 998), (984, 983, 996, 997), (983, 982, 995, 996), (982, 981, 994, 995), (981, 980, 993, 994), (980, 979, 992, 993), (979, 978, 991, 992), (978, 977, 990, 991), (977, 976, 989, 990), (976, 975, 988, 989), (988, 1000, 1013, 1001), (1000, 999, 1012, 1013), (999, 998, 1011, 1012), (998, 997, 1010, 1011), (997, 996, 1009, 1010), (996, 995, 1008, 1009), (995, 994, 1007, 1008), (994, 993, 1006, 1007), (993, 992, 1005, 1006), (992, 991, 1004, 1005), (991, 990, 1003, 1004), (990, 989, 1002, 1003), (989, 988, 1001, 1002), (1001, 1013, 1026, 1014), (1013, 1012, 1025, 1026), (1012, 1011, 1024, 1025), (1011, 1010, 1023, 1024), (1010, 1009, 1022, 1023), (1009, 1008, 1021, 1022), (1008, 1007, 1020, 1021), (1007, 1006, 1019, 1020), (1006, 1005, 1018, 1019), (1005, 1004, 1017, 1018), (1004, 1003, 1016, 1017), (1003, 1002, 1015, 1016), (1002, 1001, 1014, 1015), (1014, 1026, 1039, 1027), (1026, 1025, 1038, 1039), (1025, 1024, 1037, 1038), (1024, 1023, 1036, 1037), (1023, 1022, 1035, 1036), (1022, 1021, 1034, 1035), (1021, 1020, 1033, 1034), (1020, 1019, 1032, 1033), (1019, 1018, 1031, 1032), (1018, 1017, 1030, 1031), (1017, 1016, 1029, 1030), (1016, 1015, 1028, 1029), (1015, 1014, 1027, 1028), (1027, 1039, 1052, 1040), (1039, 1038, 1051, 1052), (1038, 1037, 1050, 1051), (1037, 1036, 1049, 1050), (1036, 1035, 1048, 1049), (1035, 1034, 1047, 1048), (1034, 1033, 1046, 1047), (1033, 1032, 1045, 1046), (1032, 1031, 1044, 1045), (1031, 1030, 1043, 1044), (1030, 1029, 1042, 1043), (1029, 1028, 1041, 1042), (1028, 1027, 1040, 1041), (1040, 1052, 1065, 1053), (1052, 1051, 1064, 1065), (1051, 1050, 1063, 1064), (1050, 1049, 1062, 1063), (1049, 1048, 1061, 1062), (1048, 1047, 1060, 1061), (1047, 1046, 1059, 1060), (1046, 1045, 1058, 1059), (1045, 1044, 1057, 1058), (1044, 1043, 1056, 1057), (1043, 1042, 1055, 1056), (1042, 1041, 1054, 1055), (1041, 1040, 1053, 1054), (1053, 1065, 1078, 1066), (1065, 1064, 1077, 1078), (1064, 1063, 1076, 1077), (1063, 1062, 1075, 1076), (1062, 1061, 1074, 1075), (1061, 1060, 1073, 1074), (1060, 1059, 1072, 1073), (1059, 1058, 1071, 1072), (1058, 1057, 1070, 1071), (1057, 1056, 1069, 1070), (1056, 1055, 1068, 1069), (1055, 1054, 1067, 1068), (1054, 1053, 1066, 1067), (1066, 1078, 1091, 1079), (1078, 1077, 1090, 1091), (1077, 1076, 1089, 1090), (1076, 1075, 1088, 1089), (1075, 1074, 1087, 1088), (1074, 1073, 1086, 1087), (1073, 1072, 1085, 1086), (1072, 1071, 1084, 1085), (1071, 1070, 1083, 1084), (1070, 1069, 1082, 1083), (1069, 1068, 1081, 1082), (1068, 1067, 1080, 1081), (1067, 1066, 1079, 1080), (1079, 1091, 1104, 1092), (1091, 1090, 1103, 1104), (1090, 1089, 1102, 1103), (1089, 1088, 1101, 1102), (1088, 1087, 1100, 1101), (1087, 1086, 1099, 1100), (1086, 1085, 1098, 1099), (1085, 1084, 1097, 1098), (1084, 1083, 1096, 1097), (1083, 1082, 1095, 1096), (1082, 1081, 1094, 1095), (1081, 1080, 1093, 1094), (1080, 1079, 1092, 1093), (1092, 1104, 1117, 1105), (1104, 1103, 1116, 1117), (1103, 1102, 1115, 1116), (1102, 1101, 1114, 1115), (1101, 1100, 1113, 1114), (1100, 1099, 1112, 1113), (1099, 1098, 1111, 1112), (1098, 1097, 1110, 1111), (1097, 1096, 1109, 1110), (1096, 1095, 1108, 1109), (1095, 1094, 1107, 1108), (1094, 1093, 1106, 1107), (1093, 1092, 1105, 1106), (1105, 1117, 1130, 1118), (1117, 1116, 1129, 1130), (1116, 1115, 1128, 1129), (1115, 1114, 1127, 1128), (1114, 1113, 1126, 1127), (1113, 1112, 1125, 1126), (1112, 1111, 1124, 1125), (1111, 1110, 1123, 1124), (1110, 1109, 1122, 1123), (1109, 1108, 1121, 1122), (1108, 1107, 1120, 1121), (1107, 1106, 1119, 1120), (1106, 1105, 1118, 1119), (1118, 1130, 1143, 1131), (1130, 1129, 1142, 1143), (1129, 1128, 1141, 1142), (1128, 1127, 1140, 1141), (1127, 1126, 1139, 1140), (1126, 1125, 1138, 1139), (1125, 1124, 1137, 1138), (1124, 1123, 1136, 1137), (1123, 1122, 1135, 1136), (1122, 1121, 1134, 1135), (1121, 1120, 1133, 1134), (1120, 1119, 1132, 1133), (1119, 1118, 1131, 1132), (1131, 1143, 1156, 1144), (1143, 1142, 1155, 1156), (1142, 1141, 1154, 1155), (1141, 1140, 1153, 1154), (1140, 1139, 1152, 1153), (1139, 1138, 1151, 1152), (1138, 1137, 1150, 1151), (1137, 1136, 1149, 1150), (1136, 1135, 1148, 1149), (1135, 1134, 1147, 1148), (1134, 1133, 1146, 1147), (1133, 1132, 1145, 1146), (1132, 1131, 1144, 1145), (1144, 1156, 1169, 1157), (1156, 1155, 1168, 1169), (1155, 1154, 1167, 1168), (1154, 1153, 1166, 1167), (1153, 1152, 1165, 1166), (1152, 1151, 1164, 1165), (1151, 1150, 1163, 1164), (1150, 1149, 1162, 1163), (1149, 1148, 1161, 1162), (1148, 1147, 1160, 1161), (1147, 1146, 1159, 1160), (1146, 1145, 1158, 1159), (1145, 1144, 1157, 1158), (1157, 1169, 1182, 1170), (1169, 1168, 1181, 1182), (1168, 1167, 1180, 1181), (1167, 1166, 1179, 1180), (1166, 1165, 1178, 1179), (1165, 1164, 1177, 1178), (1164, 1163, 1176, 1177), (1163, 1162, 1175, 1176), (1162, 1161, 1174, 1175), (1161, 1160, 1173, 1174), (1160, 1159, 1172, 1173), (1159, 1158, 1171, 1172), (1158, 1157, 1170, 1171), (1170, 1182, 1195, 1183), (1182, 1181, 1194, 1195), (1181, 1180, 1193, 1194), (1180, 1179, 1192, 1193), (1179, 1178, 1191, 1192), (1178, 1177, 1190, 1191), (1177, 1176, 1189, 1190), (1176, 1175, 1188, 1189), (1175, 1174, 1187, 1188), (1174, 1173, 1186, 1187), (1173, 1172, 1185, 1186), (1172, 1171, 1184, 1185), (1171, 1170, 1183, 1184), (1183, 1195, 1208, 1196), (1195, 1194, 1207, 1208), (1194, 1193, 1206, 1207), (1193, 1192, 1205, 1206), (1192, 1191, 1204, 1205), (1191, 1190, 1203, 1204), (1190, 1189, 1202, 1203), (1189, 1188, 1201, 1202), (1188, 1187, 1200, 1201), (1187, 1186, 1199, 1200), (1186, 1185, 1198, 1199), (1185, 1184, 1197, 1198), (1184, 1183, 1196, 1197), (1196, 1208, 1221, 1209), (1208, 1207, 1220, 1221), (1207, 1206, 1219, 1220), (1206, 1205, 1218, 1219), (1205, 1204, 1217, 1218), (1204, 1203, 1216, 1217), (1203, 1202, 1215, 1216), (1202, 1201, 1214, 1215), (1201, 1200, 1213, 1214), (1200, 1199, 1212, 1213), (1199, 1198, 1211, 1212), (1198, 1197, 1210, 1211), (1197, 1196, 1209, 1210), (1209, 1221, 1234, 1222), (1221, 1220, 1233, 1234), (1220, 1219, 1232, 1233), (1219, 1218, 1231, 1232), (1218, 1217, 1230, 1231), (1217, 1216, 1229, 1230), (1216, 1215, 1228, 1229), (1215, 1214, 1227, 1228), (1214, 1213, 1226, 1227), (1213, 1212, 1225, 1226), (1212, 1211, 1224, 1225), (1211, 1210, 1223, 1224), (1210, 1209, 1222, 1223), (1222, 1234, 1247, 1235), (1234, 1233, 1246, 1247), (1233, 1232, 1245, 1246), (1232, 1231, 1244, 1245), (1231, 1230, 1243, 1244), (1230, 1229, 1242, 1243), (1229, 1228, 1241, 1242), (1228, 1227, 1240, 1241), (1227, 1226, 1239, 1240), (1226, 1225, 1238, 1239), (1225, 1224, 1237, 1238), (1224, 1223, 1236, 1237), (1223, 1222, 1235, 1236), (1235, 1247, 1260, 1248), (1247, 1246, 1259, 1260), (1246, 1245, 1258, 1259), (1245, 1244, 1257, 1258), (1244, 1243, 1256, 1257), (1243, 1242, 1255, 1256), (1242, 1241, 1254, 1255), (1241, 1240, 1253, 1254), (1240, 1239, 1252, 1253), (1239, 1238, 1251, 1252), (1238, 1237, 1250, 1251), (1237, 1236, 1249, 1250), (1236, 1235, 1248, 1249), (1248, 1260, 1273, 1261), (1260, 1259, 1272, 1273), (1259, 1258, 1271, 1272), (1258, 1257, 1270, 1271), (1257, 1256, 1269, 1270), (1256, 1255, 1268, 1269), (1255, 1254, 1267, 1268), (1254, 1253, 1266, 1267), (1253, 1252, 1265, 1266), (1252, 1251, 1264, 1265), (1251, 1250, 1263, 1264), (1250, 1249, 1262, 1263), (1249, 1248, 1261, 1262), (1261, 1273, 1286, 1274), (1273, 1272, 1285, 1286), (1272, 1271, 1284, 1285), (1271, 1270, 1283, 1284), (1270, 1269, 1282, 1283), (1269, 1268, 1281, 1282), (1268, 1267, 1280, 1281), (1267, 1266, 1279, 1280), (1266, 1265, 1278, 1279), (1265, 1264, 1277, 1278), (1264, 1263, 1276, 1277), (1263, 1262, 1275, 1276), (1262, 1261, 1274, 1275), (1287, 1299, 1312, 1300), (1299, 1298, 1311, 1312), (1298, 1297, 1310, 1311), (1297, 1296, 1309, 1310), (1296, 1295, 1308, 1309), (1295, 1294, 1307, 1308), (1294, 1293, 1306, 1307), (1293, 1292, 1305, 1306), (1292, 1291, 1304, 1305), (1291, 1290, 1303, 1304), (1290, 1289, 1302, 1303), (1289, 1288, 1301, 1302), (1288, 1287, 1300, 1301), (1300, 1312, 1325, 1313), (1312, 1311, 1324, 1325), (1311, 1310, 1323, 1324), (1310, 1309, 1322, 1323), (1309, 1308, 1321, 1322), (1308, 1307, 1320, 1321), (1307, 1306, 1319, 1320), (1306, 1305, 1318, 1319), (1305, 1304, 1317, 1318), (1304, 1303, 1316, 1317), (1303, 1302, 1315, 1316), (1302, 1301, 1314, 1315), (1301, 1300, 1313, 1314), (1313, 1325, 1338, 1326), (1325, 1324, 1337, 1338), (1324, 1323, 1336, 1337), (1323, 1322, 1335, 1336), (1322, 1321, 1334, 1335), (1321, 1320, 1333, 1334), (1320, 1319, 1332, 1333), (1319, 1318, 1331, 1332), (1318, 1317, 1330, 1331), (1317, 1316, 1329, 1330), (1316, 1315, 1328, 1329), (1315, 1314, 1327, 1328), (1314, 1313, 1326, 1327), (1326, 1338, 1351, 1339), (1338, 1337, 1350, 1351), (1337, 1336, 1349, 1350), (1336, 1335, 1348, 1349), (1335, 1334, 1347, 1348), (1334, 1333, 1346, 1347), (1333, 1332, 1345, 1346), (1332, 1331, 1344, 1345), (1331, 1330, 1343, 1344), (1330, 1329, 1342, 1343), (1329, 1328, 1341, 1342), (1328, 1327, 1340, 1341), (1327, 1326, 1339, 1340), (1339, 1351, 1364, 1352), (1351, 1350, 1363, 1364), (1350, 1349, 1362, 1363), (1349, 1348, 1361, 1362), (1348, 1347, 1360, 1361), (1347, 1346, 1359, 1360), (1346, 1345, 1358, 1359), (1345, 1344, 1357, 1358), (1344, 1343, 1356, 1357), (1343, 1342, 1355, 1356), (1342, 1341, 1354, 1355), (1341, 1340, 1353, 1354), (1340, 1339, 1352, 1353), (1352, 1364, 1377, 1365), (1364, 1363, 1376, 1377), (1363, 1362, 1375, 1376), (1362, 1361, 1374, 1375), (1361, 1360, 1373, 1374), (1360, 1359, 1372, 1373), (1359, 1358, 1371, 1372), (1358, 1357, 1370, 1371), (1357, 1356, 1369, 1370), (1356, 1355, 1368, 1369), (1355, 1354, 1367, 1368), (1354, 1353, 1366, 1367), (1353, 1352, 1365, 1366), (1365, 1377, 1390, 1378), (1377, 1376, 1389, 1390), (1376, 1375, 1388, 1389), (1375, 1374, 1387, 1388), (1374, 1373, 1386, 1387), (1373, 1372, 1385, 1386), (1372, 1371, 1384, 1385), (1371, 1370, 1383, 1384), (1370, 1369, 1382, 1383), (1369, 1368, 1381, 1382), (1368, 1367, 1380, 1381), (1367, 1366, 1379, 1380), (1366, 1365, 1378, 1379), (1378, 1390, 1403, 1391), (1390, 1389, 1402, 1403), (1389, 1388, 1401, 1402), (1388, 1387, 1400, 1401), (1387, 1386, 1399, 1400), (1386, 1385, 1398, 1399), (1385, 1384, 1397, 1398), (1384, 1383, 1396, 1397), (1383, 1382, 1395, 1396), (1382, 1381, 1394, 1395), (1381, 1380, 1393, 1394), (1380, 1379, 1392, 1393), (1379, 1378, 1391, 1392), (1391, 1403, 1416, 1404), (1403, 1402, 1415, 1416), (1402, 1401, 1414, 1415), (1401, 1400, 1413, 1414), (1400, 1399, 1412, 1413), (1399, 1398, 1411, 1412), (1398, 1397, 1410, 1411), (1397, 1396, 1409, 1410), (1396, 1395, 1408, 1409), (1395, 1394, 1407, 1408), (1394, 1393, 1406, 1407), (1393, 1392, 1405, 1406), (1392, 1391, 1404, 1405), (1404, 1416, 1429, 1417), (1416, 1415, 1428, 1429), (1415, 1414, 1427, 1428), (1414, 1413, 1426, 1427), (1413, 1412, 1425, 1426), (1412, 1411, 1424, 1425), (1411, 1410, 1423, 1424), (1410, 1409, 1422, 1423), (1409, 1408, 1421, 1422), (1408, 1407, 1420, 1421), (1407, 1406, 1419, 1420), (1406, 1405, 1418, 1419), (1405, 1404, 1417, 1418), (1417, 1429, 1442, 1430), (1429, 1428, 1441, 1442), (1428, 1427, 1440, 1441), (1427, 1426, 1439, 1440), (1426, 1425, 1438, 1439), (1425, 1424, 1437, 1438), (1424, 1423, 1436, 1437), (1423, 1422, 1435, 1436), (1422, 1421, 1434, 1435), (1421, 1420, 1433, 1434), (1420, 1419, 1432, 1433), (1419, 1418, 1431, 1432), (1418, 1417, 1430, 1431), (1430, 1442, 1455, 1443), (1442, 1441, 1454, 1455), (1441, 1440, 1453, 1454), (1440, 1439, 1452, 1453), (1439, 1438, 1451, 1452), (1438, 1437, 1450, 1451), (1437, 1436, 1449, 1450), (1436, 1435, 1448, 1449), (1435, 1434, 1447, 1448), (1434, 1433, 1446, 1447), (1433, 1432, 1445, 1446), (1432, 1431, 1444, 1445), (1431, 1430, 1443, 1444), (1443, 1455, 1468, 1456), (1455, 1454, 1467, 1468), (1454, 1453, 1466, 1467), (1453, 1452, 1465, 1466), (1452, 1451, 1464, 1465), (1451, 1450, 1463, 1464), (1450, 1449, 1462, 1463), (1449, 1448, 1461, 1462), (1448, 1447, 1460, 1461), (1447, 1446, 1459, 1460), (1446, 1445, 1458, 1459), (1445, 1444, 1457, 1458), (1444, 1443, 1456, 1457), (1456, 1468, 1481, 1469), (1468, 1467, 1480, 1481), (1467, 1466, 1479, 1480), (1466, 1465, 1478, 1479), (1465, 1464, 1477, 1478), (1464, 1463, 1476, 1477), (1463, 1462, 1475, 1476), (1462, 1461, 1474, 1475), (1461, 1460, 1473, 1474), (1460, 1459, 1472, 1473), (1459, 1458, 1471, 1472), (1458, 1457, 1470, 1471), (1457, 1456, 1469, 1470), (1469, 1481, 1494, 1482), (1481, 1480, 1493, 1494), (1480, 1479, 1492, 1493), (1479, 1478, 1491, 1492), (1478, 1477, 1490, 1491), (1477, 1476, 1489, 1490), (1476, 1475, 1488, 1489), (1475, 1474, 1487, 1488), (1474, 1473, 1486, 1487), (1473, 1472, 1485, 1486), (1472, 1471, 1484, 1485), (1471, 1470, 1483, 1484), (1470, 1469, 1482, 1483), (1482, 1494, 1507, 1495), (1494, 1493, 1506, 1507), (1493, 1492, 1505, 1506), (1492, 1491, 1504, 1505), (1491, 1490, 1503, 1504), (1490, 1489, 1502, 1503), (1489, 1488, 1501, 1502), (1488, 1487, 1500, 1501), (1487, 1486, 1499, 1500), (1486, 1485, 1498, 1499), (1485, 1484, 1497, 1498), (1484, 1483, 1496, 1497), (1483, 1482, 1495, 1496), (1495, 1507, 1520, 1508), (1507, 1506, 1519, 1520), (1506, 1505, 1518, 1519), (1505, 1504, 1517, 1518), (1504, 1503, 1516, 1517), (1503, 1502, 1515, 1516), (1502, 1501, 1514, 1515), (1501, 1500, 1513, 1514), (1500, 1499, 1512, 1513), (1499, 1498, 1511, 1512), (1498, 1497, 1510, 1511), (1497, 1496, 1509, 1510), (1496, 1495, 1508, 1509), (1508, 1520, 1533, 1521), (1520, 1519, 1532, 1533), (1519, 1518, 1531, 1532), (1518, 1517, 1530, 1531), (1517, 1516, 1529, 1530), (1516, 1515, 1528, 1529), (1515, 1514, 1527, 1528), (1514, 1513, 1526, 1527), (1513, 1512, 1525, 1526), (1512, 1511, 1524, 1525), (1511, 1510, 1523, 1524), (1510, 1509, 1522, 1523), (1509, 1508, 1521, 1522), (1521, 1533, 1546, 1534), (1533, 1532, 1545, 1546), (1532, 1531, 1544, 1545), (1531, 1530, 1543, 1544), (1530, 1529, 1542, 1543), (1529, 1528, 1541, 1542), (1528, 1527, 1540, 1541), (1527, 1526, 1539, 1540), (1526, 1525, 1538, 1539), (1525, 1524, 1537, 1538), (1524, 1523, 1536, 1537), (1523, 1522, 1535, 1536), (1522, 1521, 1534, 1535), (1534, 1546, 1559, 1547), (1546, 1545, 1558, 1559), (1545, 1544, 1557, 1558), (1544, 1543, 1556, 1557), (1543, 1542, 1555, 1556), (1542, 1541, 1554, 1555), (1541, 1540, 1553, 1554), (1540, 1539, 1552, 1553), (1539, 1538, 1551, 1552), (1538, 1537, 1550, 1551), (1537, 1536, 1549, 1550), (1536, 1535, 1548, 1549), (1535, 1534, 1547, 1548), (1547, 1559, 1572, 1560), (1559, 1558, 1571, 1572), (1558, 1557, 1570, 1571), (1557, 1556, 1569, 1570), (1556, 1555, 1568, 1569), (1555, 1554, 1567, 1568), (1554, 1553, 1566, 1567), (1553, 1552, 1565, 1566), (1552, 1551, 1564, 1565), (1551, 1550, 1563, 1564), (1550, 1549, 1562, 1563), (1549, 1548, 1561, 1562), (1548, 1547, 1560, 1561), (1560, 1572, 1585, 1573), (1572, 1571, 1584, 1585), (1571, 1570, 1583, 1584), (1570, 1569, 1582, 1583), (1569, 1568, 1581, 1582), (1568, 1567, 1580, 1581), (1567, 1566, 1579, 1580), (1566, 1565, 1578, 1579), (1565, 1564, 1577, 1578), (1564, 1563, 1576, 1577), (1563, 1562, 1575, 1576), (1562, 1561, 1574, 1575), (1561, 1560, 1573, 1574), (1573, 1585, 1598, 1586), (1585, 1584, 1597, 1598), (1584, 1583, 1596, 1597), (1583, 1582, 1595, 1596), (1582, 1581, 1594, 1595), (1581, 1580, 1593, 1594), (1580, 1579, 1592, 1593), (1579, 1578, 1591, 1592), (1578, 1577, 1590, 1591), (1577, 1576, 1589, 1590), (1576, 1575, 1588, 1589), (1575, 1574, 1587, 1588), (1574, 1573, 1586, 1587), (1586, 1598, 1611, 1599), (1598, 1597, 1610, 1611), (1597, 1596, 1609, 1610), (1596, 1595, 1608, 1609), (1595, 1594, 1607, 1608), (1594, 1593, 1606, 1607), (1593, 1592, 1605, 1606), (1592, 1591, 1604, 1605), (1591, 1590, 1603, 1604), (1590, 1589, 1602, 1603), (1589, 1588, 1601, 1602), (1588, 1587, 1600, 1601), (1587, 1586, 1599, 1600), (1599, 1611, 1624, 1612), (1611, 1610, 1623, 1624), (1610, 1609, 1622, 1623), (1609, 1608, 1621, 1622), (1608, 1607, 1620, 1621), (1607, 1606, 1619, 1620), (1606, 1605, 1618, 1619), (1605, 1604, 1617, 1618), (1604, 1603, 1616, 1617), (1603, 1602, 1615, 1616), (1602, 1601, 1614, 1615), (1601, 1600, 1613, 1614), (1600, 1599, 1612, 1613), (1612, 1624, 1637, 1625), (1624, 1623, 1636, 1637), (1623, 1622, 1635, 1636), (1622, 1621, 1634, 1635), (1621, 1620, 1633, 1634), (1620, 1619, 1632, 1633), (1619, 1618, 1631, 1632), (1618, 1617, 1630, 1631), (1617, 1616, 1629, 1630), (1616, 1615, 1628, 1629), (1615, 1614, 1627, 1628), (1614, 1613, 1626, 1627), (1613, 1612, 1625, 1626), (1625, 1637, 1650, 1638), (1637, 1636, 1649, 1650), (1636, 1635, 1648, 1649), (1635, 1634, 1647, 1648), (1634, 1633, 1646, 1647), (1633, 1632, 1645, 1646), (1632, 1631, 1644, 1645), (1631, 1630, 1643, 1644), (1630, 1629, 1642, 1643), (1629, 1628, 1641, 1642), (1628, 1627, 1640, 1641), (1627, 1626, 1639, 1640), (1626, 1625, 1638, 1639), (1638, 1650, 1663, 1651), (1650, 1649, 1662, 1663), (1649, 1648, 1661, 1662), (1648, 1647, 1660, 1661), (1647, 1646, 1659, 1660), (1646, 1645, 1658, 1659), (1645, 1644, 1657, 1658), (1644, 1643, 1656, 1657), (1643, 1642, 1655, 1656), (1642, 1641, 1654, 1655), (1641, 1640, 1653, 1654), (1640, 1639, 1652, 1653), (1639, 1638, 1651, 1652), (1651, 1663, 1676, 1664), (1663, 1662, 1675, 1676), (1662, 1661, 1674, 1675), (1661, 1660, 1673, 1674), (1660, 1659, 1672, 1673), (1659, 1658, 1671, 1672), (1658, 1657, 1670, 1671), (1657, 1656, 1669, 1670), (1656, 1655, 1668, 1669), (1655, 1654, 1667, 1668), (1654, 1653, 1666, 1667), (1653, 1652, 1665, 1666), (1652, 1651, 1664, 1665), (1664, 1676, 1689, 1677), (1676, 1675, 1688, 1689), (1675, 1674, 1687, 1688), (1674, 1673, 1686, 1687), (1673, 1672, 1685, 1686), (1672, 1671, 1684, 1685), (1671, 1670, 1683, 1684), (1670, 1669, 1682, 1683), (1669, 1668, 1681, 1682), (1668, 1667, 1680, 1681), (1667, 1666, 1679, 1680), (1666, 1665, 1678, 1679), (1665, 1664, 1677, 1678), (1677, 1689, 1702, 1690), (1689, 1688, 1701, 1702), (1688, 1687, 1700, 1701), (1687, 1686, 1699, 1700), (1686, 1685, 1698, 1699), (1685, 1684, 1697, 1698), (1684, 1683, 1696, 1697), (1683, 1682, 1695, 1696), (1682, 1681, 1694, 1695), (1681, 1680, 1693, 1694), (1680, 1679, 1692, 1693), (1679, 1678, 1691, 1692), (1678, 1677, 1690, 1691), (1690, 1702, 1715, 1703), (1702, 1701, 1714, 1715), (1701, 1700, 1713, 1714), (1700, 1699, 1712, 1713), (1699, 1698, 1711, 1712), (1698, 1697, 1710, 1711), (1697, 1696, 1709, 1710), (1696, 1695, 1708, 1709), (1695, 1694, 1707, 1708), (1694, 1693, 1706, 1707), (1693, 1692, 1705, 1706), (1692, 1691, 1704, 1705), (1691, 1690, 1703, 1704)])
me_cube_010.materials.append(mat_material_006)
me_cube_010.use_remesh_preserve_volume = False
me_cube_010.use_remesh_preserve_attributes = False
me_cube_010.use_mirror_vertex_groups = False
me_cube_010.update()
me_cube_000 = bpy.data.meshes.new('Cube.000')
me_cube_000.from_pydata([(0.8559, 0.8877, -1.0), (-0.8559, 0.8877, -1.0), (0.8559, -0.8877, -1.0), (-0.8559, -0.8877, -1.0), (0.8559, 0.8877, -10.64), (-0.8559, 0.8877, -10.64), (0.8559, -0.8877, -10.64), (-0.8559, -0.8877, -10.64), (-0.9769, -0.8355, -1.283), (-0.9769, -0.8355, -10.36), (-0.9769, 0.8355, -1.283), (-0.9769, 0.8355, -10.36), (-0.9746, -0.01064, -4.414), (-0.9746, 0.06252, -4.81), (-0.9746, 0.09283, -5.768), (-0.9746, 0.06252, -6.726), (-0.9746, -0.01064, -7.123), (-0.9746, -0.0838, -6.726), (-0.9746, -0.1141, -5.768), (-0.9746, -0.0838, -4.81), (-1.01, -0.01064, -4.414), (-1.01, 0.06252, -4.81), (-1.01, 0.09283, -5.768), (-1.01, 0.06252, -6.726), (-1.01, -0.01064, -7.123), (-1.01, -0.0838, -6.726), (-1.01, -0.1141, -5.768), (-1.01, -0.0838, -4.81), (-1.031, -0.01064, -4.989), (-1.031, 0.03147, -5.217), (-1.031, 0.04892, -5.768), (-1.031, 0.03147, -6.32), (-1.031, -0.01064, -6.548), (-1.031, -0.05275, -6.32), (-1.031, -0.07019, -5.768), (-1.031, -0.05275, -5.217), (-1.09, -0.01064, -4.989), (-1.09, 0.03147, -5.217), (-1.09, 0.04892, -5.768), (-1.09, 0.03147, -6.32), (-1.09, -0.01064, -6.548), (-1.09, -0.05275, -6.32), (-1.09, -0.07019, -5.768), (-1.09, -0.05275, -5.217), (-1.123, -0.01064, -4.834), (-1.123, 0.03982, -5.108), (-1.123, 0.06073, -5.768), (-1.123, 0.03982, -6.429), (-1.123, -0.01064, -6.703), (-1.123, -0.0611, -6.429), (-1.123, -0.082, -5.768), (-1.123, -0.0611, -5.108), (-1.143, -0.01064, -4.732), (-1.143, 0.04534, -5.035), (-1.143, 0.06853, -5.768), (-1.143, 0.04534, -6.501), (-1.143, -0.01064, -6.805), (-1.143, -0.06662, -6.501), (-1.143, -0.08981, -5.768), (-1.143, -0.06662, -5.035), (-1.167, -0.01064, -4.732), (-1.167, 0.04534, -5.035), (-1.167, 0.06853, -5.768), (-1.167, 0.04534, -6.501), (-1.167, -0.01064, -6.805), (-1.167, -0.06662, -6.501), (-1.167, -0.08981, -5.768), (-1.167, -0.06662, -5.035), (-1.186, -0.01064, -5.041), (-1.186, 0.02864, -5.254), (-1.186, 0.0449, -5.768), (-1.186, 0.02864, -6.283), (-1.186, -0.01064, -6.495), (-1.186, -0.04991, -6.283), (-1.186, -0.06618, -5.768), (-1.186, -0.04991, -5.254), (-1.205, -0.01064, -5.399), (-1.205, 0.009311, -5.507), (-1.205, 0.01757, -5.768), (-1.205, 0.009311, -6.029), (-1.205, -0.01064, -6.138), (-1.205, -0.03058, -6.029), (-1.205, -0.03885, -5.768), (-1.205, -0.03058, -5.507), (0.7596, -0.8877, -1.0), (0.7596, 0.8877, -1.0), (0.7596, -0.8877, -10.64), (0.7596, 0.8877, -10.64), (0.8559, -0.809, -1.0), (0.8559, 0.809, -1.0), (-0.8559, -0.809, -1.0), (-0.8559, 0.809, -1.0), (0.8559, -0.809, -10.64), (0.8559, 0.809, -10.64), (-0.8559, -0.809, -10.64), (-0.8559, 0.809, -10.64), (-0.9769, -0.7614, -1.283), (-0.9769, 0.7614, -1.283), (-0.9769, -0.7614, -10.36), (-0.9769, 0.7614, -10.36), (0.7596, -0.809, -1.0), (0.7596, 0.809, -1.0), (0.7596, -0.809, -10.64), (0.7596, 0.809, -10.64), (0.8559, 0.8877, -1.045), (-0.8559, 0.8877, -1.045), (0.8559, -0.8877, -1.045), (-0.8559, -0.8877, -1.045), (0.8559, 0.809, -1.045), (-0.8559, 0.809, -1.045), (0.8559, -0.809, -1.045), (-0.8559, -0.809, -1.045)], [], [(93, 95, 109, 108), (1, 5, 11, 10), (4, 0, 85, 87), (97, 10, 11, 99), (94, 7, 9, 98), (91, 1, 10, 97), (7, 3, 8, 9), (12, 19, 27, 20), (19, 18, 26, 27), (18, 17, 25, 26), (17, 16, 24, 25), (16, 15, 23, 24), (15, 14, 22, 23), (14, 13, 21, 22), (13, 12, 20, 21), (20, 27, 35, 28), (27, 26, 34, 35), (26, 25, 33, 34), (25, 24, 32, 33), (24, 23, 31, 32), (23, 22, 30, 31), (22, 21, 29, 30), (21, 20, 28, 29), (28, 35, 43, 36), (35, 34, 42, 43), (34, 33, 41, 42), (33, 32, 40, 41), (32, 31, 39, 40), (31, 30, 38, 39), (30, 29, 37, 38), (29, 28, 36, 37), (36, 43, 51, 44), (43, 42, 50, 51), (42, 41, 49, 50), (41, 40, 48, 49), (40, 39, 47, 48), (39, 38, 46, 47), (38, 37, 45, 46), (37, 36, 44, 45), (44, 51, 59, 52), (51, 50, 58, 59), (50, 49, 57, 58), (49, 48, 56, 57), (48, 47, 55, 56), (47, 46, 54, 55), (46, 45, 53, 54), (45, 44, 52, 53), (52, 59, 67, 60), (59, 58, 66, 67), (58, 57, 65, 66), (57, 56, 64, 65), (56, 55, 63, 64), (55, 54, 62, 63), (54, 53, 61, 62), (53, 52, 60, 61), (60, 67, 75, 68), (67, 66, 74, 75), (66, 65, 73, 74), (65, 64, 72, 73), (64, 63, 71, 72), (63, 62, 70, 71), (62, 61, 69, 70), (61, 60, 68, 69), (68, 75, 83, 76), (75, 74, 82, 83), (74, 73, 81, 82), (73, 72, 80, 81), (72, 71, 79, 80), (71, 70, 78, 79), (70, 69, 77, 78), (69, 68, 76, 77), (77, 76, 83, 82, 81, 80, 79, 78), (100, 84, 86, 102), (2, 6, 86, 84), (93, 4, 87, 103), (88, 2, 84, 100), (0, 89, 101, 85), (89, 88, 100, 101), (6, 92, 102, 86), (92, 93, 103, 102), (85, 101, 103, 87), (101, 100, 102, 103), (3, 90, 96, 8), (90, 91, 97, 96), (5, 95, 99, 11), (95, 94, 98, 99), (8, 96, 98, 9), (96, 97, 99, 98), (94, 92, 110, 111), (93, 92, 94, 95), (110, 106, 107, 111), (104, 108, 109, 105), (7, 94, 111, 107), (92, 6, 106, 110), (95, 5, 105, 109), (4, 93, 108, 104), (6, 7, 107, 106), (5, 4, 104, 105), (89, 88, 92, 93)])
me_cube_000.materials.append(mat_material_000)
me_cube_000.use_remesh_preserve_volume = False
me_cube_000.use_remesh_preserve_attributes = False
me_cube_000.use_mirror_vertex_groups = False
me_cube_000.update()

# ---- objects
ob_lamp = bpy.data.objects.new('Lamp', light_lamp)
ob_nachttisch_ablage = bpy.data.objects.new('Nachttisch-Ablage', me_cube_002)
ob_nachttisch_kasten = bpy.data.objects.new('Nachttisch-Kasten', me_cube_003)
ob_nachttischpfosten = bpy.data.objects.new('Nachttischpfosten', me_cube_010)
ob_schublade = bpy.data.objects.new('Schublade', me_cube_000)

# ---- transforms, parenting, visibility, modifiers, constraints
ob_lamp.location = (4.076, 1.005, 5.904)
ob_lamp.rotation_euler = (0.6503, 0.05522, 1.866)
ob_lamp.lock_rotations_4d = False
ob_lamp.empty_display_type = 'ARROWS'
ob_lamp.color = (0.0, 0.0, 0.0, 0.0)
ob_lamp.lineart.crease_threshold = 0.0
ob_nachttisch_ablage.location = (-2.561, 6.564, 1.346)
ob_nachttisch_ablage.rotation_euler = (3.141, -0.0, 1.571)
ob_nachttisch_ablage.scale = (0.5341, 0.6956, 0.05312)
ob_nachttisch_ablage.lock_rotations_4d = False
ob_nachttisch_ablage.empty_display_type = 'ARROWS'
ob_nachttisch_ablage.lineart.crease_threshold = 0.0
ob_nachttisch_kasten.location = (-2.558, 6.564, 0.7407)
ob_nachttisch_kasten.rotation_euler = (0.0, -0.0, 1.571)
ob_nachttisch_kasten.scale = (0.5341, 0.6956, 0.05312)
ob_nachttisch_kasten.lock_rotations_4d = False
ob_nachttisch_kasten.empty_display_type = 'ARROWS'
ob_nachttisch_kasten.lineart.crease_threshold = 0.0
ob_nachttischpfosten.location = (-2.558, 7.495, 0.5237)
ob_nachttischpfosten.rotation_euler = (0.0, -0.0, 1.571)
ob_nachttischpfosten.scale = (0.5341, 0.6956, 0.02964)
ob_nachttischpfosten.lock_rotations_4d = False
ob_nachttischpfosten.empty_display_type = 'ARROWS'
ob_nachttischpfosten.lineart.crease_threshold = 0.0
ob_schublade.location = (-2.558, 6.57, 0.7354)
ob_schublade.rotation_euler = (0.0, -0.0, 1.571)
ob_schublade.scale = (0.5341, 0.6956, 0.05157)
ob_schublade.lock_rotations_4d = False
ob_schublade.empty_display_type = 'ARROWS'
ob_schublade.lineart.crease_threshold = 0.0

# ---- collection membership
col_collection_1.objects.link(ob_lamp)
col_collection_1.objects.link(ob_nachttisch_ablage)
col_collection_1.objects.link(ob_nachttisch_kasten)
col_collection_1.objects.link(ob_nachttischpfosten)
col_collection_1.objects.link(ob_schublade)

# ---- scene / render settings (as saved in the file)
scene.frame_start = 1; scene.frame_end = 44; scene.frame_set(0)
scene.render.engine = 'BLENDER_EEVEE_NEXT'
scene.render.resolution_percentage = 50
scene.render.dither_intensity = 0.0
scene.cycles.use_denoising = False
scene.cycles.samples = 10
scene.cycles.sampling_pattern = 'TABULATED_SOBOL'
scene.cycles.light_sampling_threshold = 0.0
scene.cycles.use_adaptive_sampling = False
scene.cycles.use_light_tree = False
scene.cycles.blur_glossy = 0.0
scene.cycles.pixel_filter_type = 'GAUSSIAN'
scene.cycles.sample_clamp_indirect = 0.0
scene.view_settings.view_transform = 'Standard'
bpy.context.view_layer.update()

# ---- added for rendering (the .blend has no active camera): camera
cam_auto = bpy.data.cameras.new('AutoCamera')
cam_auto.lens = 50.0
cam_auto.sensor_width = 36.0
cam_auto.clip_end = 1000.0
ob_auto_camera = bpy.data.objects.new('AutoCamera', cam_auto)
scene.collection.objects.link(ob_auto_camera)
ob_auto_camera.location = (-0.466908, 4.00136, 2.40343)
ob_auto_camera.rotation_euler = (1.09748, -7.21219e-08, 0.694738)
scene.camera = ob_auto_camera
bpy.context.view_layer.update()
